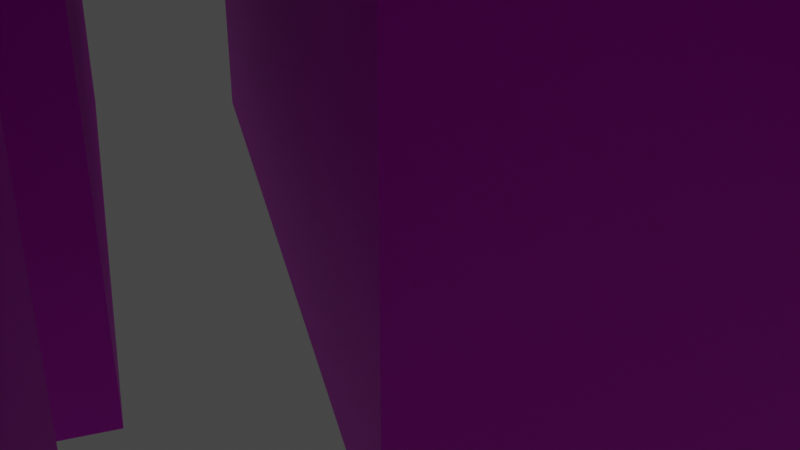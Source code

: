 # Source: ciudad.blend  (saved by Blender 2.82.7; exported with 4.5.12 LTS)
import bpy
from mathutils import Matrix  # noqa: F401  (used for matrix-valued properties, if any)

bpy.ops.wm.read_factory_settings(use_empty=True)
scene = bpy.context.scene
scene.name = 'Scene'

# ---- collections
col_collection = bpy.data.collections.new('Collection'); scene.collection.children.link(col_collection)
col_parque_espana_osm = bpy.data.collections.new('parque_espana.osm'); scene.collection.children.link(col_parque_espana_osm)
col_edificios_secundarios = bpy.data.collections.new('Edificios secundarios'); scene.collection.children.link(col_edificios_secundarios)
col_edificios_detallados = bpy.data.collections.new('Edificios detallados'); scene.collection.children.link(col_edificios_detallados)

# ---- images (referenced by path relative to the original .blend; pixels are not part of the script)
import os
ASSET_DIR = os.environ.get("B2B_ASSET_DIR", "")  # directory of the original .blend (textures are referenced by path, not embedded)
HERE = os.path.dirname(os.path.abspath(__file__))  # packed textures are extracted next to this script under _unpacked/

def load_image(name, relpath, width, height, colorspace="sRGB"):
    """Load a texture the original file referenced (path relative to the .blend, or extracted next to this script)."""
    p = next((c for c in (os.path.join(HERE, relpath), os.path.join(ASSET_DIR, relpath)) if relpath and os.path.exists(c)), "")
    if p:
        img = bpy.data.images.load(p, check_existing=True)
        img.name = name
    else:  # same state as the original file: an image datablock whose file is absent (Cycles renders it pink)
        img = bpy.data.images.new(name, width, height)
        img.source = "FILE"
        img.filepath = "//" + (relpath or name)
    img.colorspace_settings.name = colorspace
    return img
img_001_jpg = load_image('001.jpg', 'Secundarios/001.jpg', 1024, 1024, 'sRGB')
img_azotea_jpg = load_image('Azotea.jpg', 'Secundarios/Azotea.jpg', 1024, 1024, 'sRGB')
img_002_jpg = load_image('002.jpg', 'Secundarios/002.jpg', 1024, 1024, 'sRGB')
img_007_jpg = load_image('007.jpg', 'Secundarios/007.jpg', 1024, 1024, 'sRGB')
img_004_jpg = load_image('004.jpg', 'Secundarios/004.jpg', 1024, 1024, 'sRGB')
img_005_jpg = load_image('005.jpg', 'Secundarios/005.jpg', 1024, 1024, 'sRGB')
img_006_jpg = load_image('006.jpg', 'Secundarios/006.jpg', 1024, 1024, 'sRGB')
img_008_jpg = load_image('008.jpg', 'Secundarios/008.jpg', 1024, 1024, 'sRGB')
img_009_jpg = load_image('009.jpg', 'Secundarios/009.jpg', 1024, 1024, 'sRGB')
img_0011_jpg = load_image('0011.jpg', 'Secundarios/0011.jpg', 1024, 1024, 'sRGB')
img_0010_jpg = load_image('0010.jpg', 'Secundarios/0010.jpg', 1024, 1024, 'sRGB')
img_0012_jpg = load_image('0012.jpg', 'Secundarios/0012.jpg', 1024, 1024, 'sRGB')
img_0013_jpg = load_image('0013.jpg', 'Secundarios/0013.jpg', 1024, 1024, 'sRGB')
img_0014_jpg = load_image('0014.jpg', 'Secundarios/0014.jpg', 1024, 1024, 'sRGB')
img_0015_jpg = load_image('0015.jpg', 'Secundarios/0015.jpg', 1024, 1024, 'sRGB')
img_0016_jpg = load_image('0016.jpg', 'Secundarios/0016.jpg', 1024, 1024, 'sRGB')
img_0017_jpg = load_image('0017.jpg', 'Secundarios/0017.jpg', 1024, 1024, 'sRGB')
img_01_jpg = load_image('01.jpg', 'Secundarios/01.jpg', 1024, 1024, 'sRGB')
img_azotea_albeado_jpg = load_image('azotea_albeado.jpg', 'Detallados/azotea_albeado.jpg', 1024, 1024, 'sRGB')
img_06_jpg = load_image('06.jpg', 'Detallados/06.jpg', 1024, 1024, 'sRGB')
img_08_jpg = load_image('08.jpg', 'Detallados/08.jpg', 1024, 1024, 'sRGB')
img_05_jpg = load_image('05.jpg', 'Detallados/05.jpg', 1024, 1024, 'sRGB')
img_03_jpg = load_image('03.jpg', 'Detallados/03.jpg', 1024, 1024, 'sRGB')
img_010_jpg = load_image('010.jpg', 'Detallados/010.jpg', 1024, 1024, 'sRGB')
img_09_jpg = load_image('09.jpg', 'Detallados/09.jpg', 1024, 1024, 'sRGB')
img_02_jpg = load_image('02.jpg', 'Detallados/02.jpg', 1024, 1024, 'sRGB')
img_04_jpg = load_image('04.jpg', 'Detallados/04.jpg', 1024, 1024, 'sRGB')
img_07_jpg = load_image('07.jpg', 'Detallados/07.jpg', 1024, 1024, 'sRGB')

# ---- materials (node trees are filled in below, after node groups)
mat_material_006 = bpy.data.materials.new('Material.006')
mat_material_006.alpha_threshold = 0.0
mat_material_006.line_color = (0.0, 0.0, 0.0, 1.0)
mat_material001 = bpy.data.materials.new('Material001')
mat_material_013 = bpy.data.materials.new('Material.013')
mat_material002 = bpy.data.materials.new('Material002')
mat_material003 = bpy.data.materials.new('Material003')
mat_material = bpy.data.materials.new('Material')
mat_material_003 = bpy.data.materials.new('Material.003')
mat_material_015 = bpy.data.materials.new('Material.015')
mat_material_016 = bpy.data.materials.new('Material.016')
mat_material008 = bpy.data.materials.new('Material008')
mat_material009_extrusion = bpy.data.materials.new('Material009_extrusion')
mat_material009 = bpy.data.materials.new('Material009')
mat_material_007 = bpy.data.materials.new('Material.007')
mat_material_004 = bpy.data.materials.new('Material.004')
mat_0012 = bpy.data.materials.new('0012')
mat_material_001 = bpy.data.materials.new('Material.001')
mat_material_005 = bpy.data.materials.new('Material.005')
mat_material_008 = bpy.data.materials.new('Material.008')
mat_material_009 = bpy.data.materials.new('Material.009')
mat_material_010 = bpy.data.materials.new('Material.010')
mat_material01 = bpy.data.materials.new('Material01')
mat_material009_ext = bpy.data.materials.new('Material009_ext')
mat_06 = bpy.data.materials.new('06')
mat_material_002 = bpy.data.materials.new('Material.002')
mat_material_011 = bpy.data.materials.new('Material.011')
mat_material_012 = bpy.data.materials.new('Material.012')
mat_material_014 = bpy.data.materials.new('Material.014')
mat_material_017 = bpy.data.materials.new('Material.017')
mat_material_018 = bpy.data.materials.new('Material.018')
mat_material_019 = bpy.data.materials.new('Material.019')
mat_material_020 = bpy.data.materials.new('Material.020')

# ---- material node trees
mat_material_006.use_nodes = True; mat_material_006.node_tree.nodes.clear()
_N = mat_material_006.node_tree.nodes; _L = mat_material_006.node_tree.links
n0 = _N.new('ShaderNodeOutputMaterial'); n0.name = 'Material Output'; n0.location = (300, 300)
n1 = _N.new('ShaderNodeBsdfPrincipled'); n1.name = 'Principled BSDF'; n1.location = (10, 300)
n1.distribution = 'GGX'
n1.subsurface_method = 'BURLEY'
n1.inputs[2].default_value = 0.4
n1.inputs[3].default_value = 1.45
n1.inputs[27].default_value = (0.0, 0.0, 0.0, 1.0)
n1.inputs[28].default_value = 1.0
n2 = _N.new('ShaderNodeTexImage'); n2.name = 'Image Texture'; n2.location = (-374, 150)
n2.image = img_001_jpg
_L.new(n1.outputs[0], n0.inputs[0])
_L.new(n2.outputs[0], n1.inputs[0])
n0.is_active_output = True
mat_material001.use_nodes = True; mat_material001.node_tree.nodes.clear()
_N = mat_material001.node_tree.nodes; _L = mat_material001.node_tree.links
n0 = _N.new('ShaderNodeOutputMaterial'); n0.name = 'Material Output'; n0.location = (300, 300)
n1 = _N.new('ShaderNodeBsdfPrincipled'); n1.name = 'Principled BSDF'; n1.location = (10, 300)
n1.distribution = 'GGX'
n1.subsurface_method = 'BURLEY'
n1.inputs[3].default_value = 1.45
n1.inputs[27].default_value = (0.0, 0.0, 0.0, 1.0)
n1.inputs[28].default_value = 1.0
n2 = _N.new('ShaderNodeTexImage'); n2.name = 'Image Texture'; n2.location = (-420, 78)
n2.image = img_001_jpg
_L.new(n1.outputs[0], n0.inputs[0])
_L.new(n2.outputs[0], n1.inputs[0])
n0.is_active_output = True
mat_material_013.use_nodes = True; mat_material_013.node_tree.nodes.clear()
_N = mat_material_013.node_tree.nodes; _L = mat_material_013.node_tree.links
n0 = _N.new('ShaderNodeOutputMaterial'); n0.name = 'Material Output'; n0.location = (300, 300)
n1 = _N.new('ShaderNodeBsdfPrincipled'); n1.name = 'Principled BSDF'; n1.location = (10, 300)
n1.distribution = 'GGX'
n1.subsurface_method = 'BURLEY'
n1.inputs[3].default_value = 1.45
n1.inputs[27].default_value = (0.0, 0.0, 0.0, 1.0)
n1.inputs[28].default_value = 1.0
n2 = _N.new('ShaderNodeTexImage'); n2.name = 'Image Texture'; n2.location = (-348, 125)
n2.image = img_azotea_jpg
_L.new(n1.outputs[0], n0.inputs[0])
_L.new(n2.outputs[0], n1.inputs[0])
n0.is_active_output = True
mat_material002.use_nodes = True; mat_material002.node_tree.nodes.clear()
_N = mat_material002.node_tree.nodes; _L = mat_material002.node_tree.links
n0 = _N.new('ShaderNodeOutputMaterial'); n0.name = 'Material Output'; n0.location = (300, 300)
n1 = _N.new('ShaderNodeBsdfPrincipled'); n1.name = 'Principled BSDF'; n1.location = (10, 300)
n1.distribution = 'GGX'
n1.subsurface_method = 'BURLEY'
n1.inputs[3].default_value = 1.45
n1.inputs[27].default_value = (0.0, 0.0, 0.0, 1.0)
n1.inputs[28].default_value = 1.0
n2 = _N.new('ShaderNodeTexImage'); n2.name = 'Image Texture'; n2.location = (-342, 63)
n2.image = img_002_jpg
_L.new(n1.outputs[0], n0.inputs[0])
_L.new(n2.outputs[0], n1.inputs[0])
n0.is_active_output = True
mat_material003.use_nodes = True; mat_material003.node_tree.nodes.clear()
_N = mat_material003.node_tree.nodes; _L = mat_material003.node_tree.links
n0 = _N.new('ShaderNodeOutputMaterial'); n0.name = 'Material Output'; n0.location = (300, 300)
n1 = _N.new('ShaderNodeBsdfPrincipled'); n1.name = 'Principled BSDF'; n1.location = (10, 300)
n1.distribution = 'GGX'
n1.subsurface_method = 'BURLEY'
n1.inputs[3].default_value = 1.45
n1.inputs[27].default_value = (0.0, 0.0, 0.0, 1.0)
n1.inputs[28].default_value = 1.0
n2 = _N.new('ShaderNodeTexImage'); n2.name = 'Image Texture'; n2.location = (-415, 140)
n2.image = img_007_jpg
_L.new(n1.outputs[0], n0.inputs[0])
_L.new(n2.outputs[0], n1.inputs[0])
n0.is_active_output = True
mat_material.use_nodes = True; mat_material.node_tree.nodes.clear()
_N = mat_material.node_tree.nodes; _L = mat_material.node_tree.links
n0 = _N.new('ShaderNodeOutputMaterial'); n0.name = 'Material Output'; n0.location = (300, 300)
n1 = _N.new('ShaderNodeBsdfPrincipled'); n1.name = 'Principled BSDF'; n1.location = (10, 300)
n1.distribution = 'GGX'
n1.subsurface_method = 'BURLEY'
n1.inputs[3].default_value = 1.45
n1.inputs[27].default_value = (0.0, 0.0, 0.0, 1.0)
n1.inputs[28].default_value = 1.0
n2 = _N.new('ShaderNodeTexImage'); n2.name = 'Image Texture'; n2.location = (-353, 117)
n2.image = img_004_jpg
_L.new(n1.outputs[0], n0.inputs[0])
_L.new(n2.outputs[0], n1.inputs[0])
n0.is_active_output = True
mat_material_003.use_nodes = True; mat_material_003.node_tree.nodes.clear()
_N = mat_material_003.node_tree.nodes; _L = mat_material_003.node_tree.links
n0 = _N.new('ShaderNodeOutputMaterial'); n0.name = 'Material Output'; n0.location = (300, 300)
n1 = _N.new('ShaderNodeBsdfPrincipled'); n1.name = 'Principled BSDF'; n1.location = (10, 300)
n1.distribution = 'GGX'
n1.subsurface_method = 'BURLEY'
n1.inputs[3].default_value = 1.45
n1.inputs[27].default_value = (0.0, 0.0, 0.0, 1.0)
n1.inputs[28].default_value = 1.0
n2 = _N.new('ShaderNodeTexImage'); n2.name = 'Image Texture'; n2.location = (-315, 248)
n2.image = img_005_jpg
_L.new(n1.outputs[0], n0.inputs[0])
_L.new(n2.outputs[0], n1.inputs[0])
n0.is_active_output = True
mat_material_015.use_nodes = True; mat_material_015.node_tree.nodes.clear()
_N = mat_material_015.node_tree.nodes; _L = mat_material_015.node_tree.links
n0 = _N.new('ShaderNodeOutputMaterial'); n0.name = 'Material Output'; n0.location = (300, 300)
n1 = _N.new('ShaderNodeBsdfPrincipled'); n1.name = 'Principled BSDF'; n1.location = (10, 300)
n1.distribution = 'GGX'
n1.subsurface_method = 'BURLEY'
n1.inputs[3].default_value = 1.45
n1.inputs[27].default_value = (0.0, 0.0, 0.0, 1.0)
n1.inputs[28].default_value = 1.0
n2 = _N.new('ShaderNodeTexImage'); n2.name = 'Image Texture'; n2.location = (-431, 209)
n2.image = img_006_jpg
_L.new(n1.outputs[0], n0.inputs[0])
_L.new(n2.outputs[0], n1.inputs[0])
n0.is_active_output = True
mat_material_016.use_nodes = True; mat_material_016.node_tree.nodes.clear()
_N = mat_material_016.node_tree.nodes; _L = mat_material_016.node_tree.links
n0 = _N.new('ShaderNodeOutputMaterial'); n0.name = 'Material Output'; n0.location = (300, 300)
n1 = _N.new('ShaderNodeBsdfPrincipled'); n1.name = 'Principled BSDF'; n1.location = (10, 300)
n1.distribution = 'GGX'
n1.subsurface_method = 'BURLEY'
n1.inputs[3].default_value = 1.45
n1.inputs[27].default_value = (0.0, 0.0, 0.0, 1.0)
n1.inputs[28].default_value = 1.0
n2 = _N.new('ShaderNodeTexImage'); n2.name = 'Image Texture'; n2.location = (-302, 147)
n2.image = img_001_jpg
_L.new(n1.outputs[0], n0.inputs[0])
_L.new(n2.outputs[0], n1.inputs[0])
n0.is_active_output = True
mat_material008.use_nodes = True; mat_material008.node_tree.nodes.clear()
_N = mat_material008.node_tree.nodes; _L = mat_material008.node_tree.links
n0 = _N.new('ShaderNodeOutputMaterial'); n0.name = 'Material Output'; n0.location = (300, 300)
n1 = _N.new('ShaderNodeBsdfPrincipled'); n1.name = 'Principled BSDF'; n1.location = (10, 300)
n1.distribution = 'GGX'
n1.subsurface_method = 'BURLEY'
n1.inputs[3].default_value = 1.45
n1.inputs[27].default_value = (0.0, 0.0, 0.0, 1.0)
n1.inputs[28].default_value = 1.0
n2 = _N.new('ShaderNodeTexImage'); n2.name = 'Image Texture'; n2.location = (-328, 159)
n2.image = img_008_jpg
_L.new(n1.outputs[0], n0.inputs[0])
_L.new(n2.outputs[0], n1.inputs[0])
n0.is_active_output = True
mat_material009_extrusion.use_nodes = True; mat_material009_extrusion.node_tree.nodes.clear()
_N = mat_material009_extrusion.node_tree.nodes; _L = mat_material009_extrusion.node_tree.links
n0 = _N.new('ShaderNodeOutputMaterial'); n0.name = 'Material Output'; n0.location = (300, 300)
n1 = _N.new('ShaderNodeBsdfPrincipled'); n1.name = 'Principled BSDF'; n1.location = (10, 300)
n1.distribution = 'GGX'
n1.subsurface_method = 'BURLEY'
n1.inputs[3].default_value = 1.45
n1.inputs[27].default_value = (0.0, 0.0, 0.0, 1.0)
n1.inputs[28].default_value = 1.0
n2 = _N.new('ShaderNodeTexImage'); n2.name = 'Image Texture'; n2.location = (-352, 225)
n2.image = img_001_jpg
_L.new(n1.outputs[0], n0.inputs[0])
_L.new(n2.outputs[0], n1.inputs[0])
n0.is_active_output = True
mat_material009.use_nodes = True; mat_material009.node_tree.nodes.clear()
_N = mat_material009.node_tree.nodes; _L = mat_material009.node_tree.links
n0 = _N.new('ShaderNodeOutputMaterial'); n0.name = 'Material Output'; n0.location = (300, 300)
n1 = _N.new('ShaderNodeBsdfPrincipled'); n1.name = 'Principled BSDF'; n1.location = (10, 300)
n1.distribution = 'GGX'
n1.subsurface_method = 'BURLEY'
n1.inputs[3].default_value = 1.45
n1.inputs[27].default_value = (0.0, 0.0, 0.0, 1.0)
n1.inputs[28].default_value = 1.0
n2 = _N.new('ShaderNodeTexImage'); n2.name = 'Image Texture'; n2.location = (-420, 189)
n2.image = img_009_jpg
_L.new(n1.outputs[0], n0.inputs[0])
_L.new(n2.outputs[0], n1.inputs[0])
n0.is_active_output = True
mat_material_007.use_nodes = True; mat_material_007.node_tree.nodes.clear()
_N = mat_material_007.node_tree.nodes; _L = mat_material_007.node_tree.links
n0 = _N.new('ShaderNodeOutputMaterial'); n0.name = 'Material'; n0.location = (300, 300)
n1 = _N.new('ShaderNodeBsdfPrincipled'); n1.name = 'BSDF Principista'; n1.location = (10, 300)
n1.distribution = 'GGX'
n1.subsurface_method = 'BURLEY'
n1.inputs[3].default_value = 1.45
n1.inputs[27].default_value = (0.0, 0.0, 0.0, 1.0)
n1.inputs[28].default_value = 1.0
n2 = _N.new('ShaderNodeTexImage'); n2.name = 'Imagen'; n2.location = (-296, 221)
n2.image = img_0011_jpg
_L.new(n1.outputs[0], n0.inputs[0])
_L.new(n2.outputs[0], n1.inputs[0])
n0.is_active_output = True
mat_material_004.use_nodes = True; mat_material_004.node_tree.nodes.clear()
_N = mat_material_004.node_tree.nodes; _L = mat_material_004.node_tree.links
n0 = _N.new('ShaderNodeOutputMaterial'); n0.name = 'Material'; n0.location = (300, 300)
n1 = _N.new('ShaderNodeBsdfPrincipled'); n1.name = 'BSDF Principista'; n1.location = (10, 300)
n1.distribution = 'GGX'
n1.subsurface_method = 'BURLEY'
n1.inputs[3].default_value = 1.45
n1.inputs[27].default_value = (0.0, 0.0, 0.0, 1.0)
n1.inputs[28].default_value = 1.0
n2 = _N.new('ShaderNodeTexImage'); n2.name = 'Imagen'; n2.location = (-326, 282)
n2.image = img_0010_jpg
_L.new(n1.outputs[0], n0.inputs[0])
_L.new(n2.outputs[0], n1.inputs[0])
n0.is_active_output = True
mat_0012.use_nodes = True; mat_0012.node_tree.nodes.clear()
_N = mat_0012.node_tree.nodes; _L = mat_0012.node_tree.links
n0 = _N.new('ShaderNodeOutputMaterial'); n0.name = 'Material'; n0.location = (300, 300)
n1 = _N.new('ShaderNodeBsdfPrincipled'); n1.name = 'BSDF Principista'; n1.location = (10, 300)
n1.distribution = 'GGX'
n1.subsurface_method = 'BURLEY'
n1.inputs[3].default_value = 1.45
n1.inputs[27].default_value = (0.0, 0.0, 0.0, 1.0)
n1.inputs[28].default_value = 1.0
n2 = _N.new('ShaderNodeTexImage'); n2.name = 'Imagen'; n2.location = (-331, 241)
n2.image = img_0012_jpg
_L.new(n1.outputs[0], n0.inputs[0])
_L.new(n2.outputs[0], n1.inputs[0])
n0.is_active_output = True
mat_material_001.use_nodes = True; mat_material_001.node_tree.nodes.clear()
_N = mat_material_001.node_tree.nodes; _L = mat_material_001.node_tree.links
n0 = _N.new('ShaderNodeOutputMaterial'); n0.name = 'Material'; n0.location = (300, 300)
n1 = _N.new('ShaderNodeBsdfPrincipled'); n1.name = 'BSDF Principista'; n1.location = (10, 300)
n1.distribution = 'GGX'
n1.subsurface_method = 'BURLEY'
n1.inputs[3].default_value = 1.45
n1.inputs[27].default_value = (0.0, 0.0, 0.0, 1.0)
n1.inputs[28].default_value = 1.0
n2 = _N.new('ShaderNodeTexImage'); n2.name = 'Imagen'; n2.location = (-334, 236)
n2.image = img_0013_jpg
_L.new(n1.outputs[0], n0.inputs[0])
_L.new(n2.outputs[0], n1.inputs[0])
n0.is_active_output = True
mat_material_005.use_nodes = True; mat_material_005.node_tree.nodes.clear()
_N = mat_material_005.node_tree.nodes; _L = mat_material_005.node_tree.links
n0 = _N.new('ShaderNodeOutputMaterial'); n0.name = 'Material'; n0.location = (300, 300)
n1 = _N.new('ShaderNodeBsdfPrincipled'); n1.name = 'BSDF Principista'; n1.location = (10, 300)
n1.distribution = 'GGX'
n1.subsurface_method = 'BURLEY'
n1.inputs[3].default_value = 1.45
n1.inputs[27].default_value = (0.0, 0.0, 0.0, 1.0)
n1.inputs[28].default_value = 1.0
n2 = _N.new('ShaderNodeTexImage'); n2.name = 'Imagen'; n2.location = (-289, 211)
n2.image = img_0014_jpg
_L.new(n1.outputs[0], n0.inputs[0])
_L.new(n2.outputs[0], n1.inputs[0])
n0.is_active_output = True
mat_material_008.use_nodes = True; mat_material_008.node_tree.nodes.clear()
_N = mat_material_008.node_tree.nodes; _L = mat_material_008.node_tree.links
n0 = _N.new('ShaderNodeOutputMaterial'); n0.name = 'Material'; n0.location = (300, 300)
n1 = _N.new('ShaderNodeBsdfPrincipled'); n1.name = 'BSDF Principista'; n1.location = (10, 300)
n1.distribution = 'GGX'
n1.subsurface_method = 'BURLEY'
n1.inputs[3].default_value = 1.45
n1.inputs[27].default_value = (0.0, 0.0, 0.0, 1.0)
n1.inputs[28].default_value = 1.0
n2 = _N.new('ShaderNodeTexImage'); n2.name = 'Imagen'; n2.location = (-258, 239)
n2.image = img_0015_jpg
_L.new(n1.outputs[0], n0.inputs[0])
_L.new(n2.outputs[0], n1.inputs[0])
n0.is_active_output = True
mat_material_009.use_nodes = True; mat_material_009.node_tree.nodes.clear()
_N = mat_material_009.node_tree.nodes; _L = mat_material_009.node_tree.links
n0 = _N.new('ShaderNodeOutputMaterial'); n0.name = 'Material'; n0.location = (300, 300)
n1 = _N.new('ShaderNodeBsdfPrincipled'); n1.name = 'BSDF Principista'; n1.location = (10, 300)
n1.distribution = 'GGX'
n1.subsurface_method = 'BURLEY'
n1.inputs[3].default_value = 1.45
n1.inputs[27].default_value = (0.0, 0.0, 0.0, 1.0)
n1.inputs[28].default_value = 1.0
n2 = _N.new('ShaderNodeTexImage'); n2.name = 'Imagen'; n2.location = (-289, 249)
n2.image = img_0016_jpg
_L.new(n1.outputs[0], n0.inputs[0])
_L.new(n2.outputs[0], n1.inputs[0])
n0.is_active_output = True
mat_material_010.use_nodes = True; mat_material_010.node_tree.nodes.clear()
_N = mat_material_010.node_tree.nodes; _L = mat_material_010.node_tree.links
n0 = _N.new('ShaderNodeOutputMaterial'); n0.name = 'Material'; n0.location = (300, 300)
n1 = _N.new('ShaderNodeBsdfPrincipled'); n1.name = 'BSDF Principista'; n1.location = (10, 300)
n1.distribution = 'GGX'
n1.subsurface_method = 'BURLEY'
n1.inputs[3].default_value = 1.45
n1.inputs[27].default_value = (0.0, 0.0, 0.0, 1.0)
n1.inputs[28].default_value = 1.0
n2 = _N.new('ShaderNodeTexImage'); n2.name = 'Imagen'; n2.location = (-329, 207)
n2.image = img_0017_jpg
_L.new(n1.outputs[0], n0.inputs[0])
_L.new(n2.outputs[0], n1.inputs[0])
n0.is_active_output = True
mat_material01.use_nodes = True; mat_material01.node_tree.nodes.clear()
_N = mat_material01.node_tree.nodes; _L = mat_material01.node_tree.links
n0 = _N.new('ShaderNodeOutputMaterial'); n0.name = 'Material Output'; n0.location = (300, 300)
n1 = _N.new('ShaderNodeBsdfPrincipled'); n1.name = 'Principled BSDF'; n1.location = (10, 300)
n1.distribution = 'GGX'
n1.subsurface_method = 'BURLEY'
n1.inputs[3].default_value = 1.45
n1.inputs[27].default_value = (0.0, 0.0, 0.0, 1.0)
n1.inputs[28].default_value = 1.0
n2 = _N.new('ShaderNodeTexImage'); n2.name = 'Image Texture'; n2.location = (-629, 113)
n2.image = img_01_jpg
_L.new(n1.outputs[0], n0.inputs[0])
_L.new(n2.outputs[0], n1.inputs[0])
n0.is_active_output = True
mat_material009_ext.use_nodes = True; mat_material009_ext.node_tree.nodes.clear()
_N = mat_material009_ext.node_tree.nodes; _L = mat_material009_ext.node_tree.links
n0 = _N.new('ShaderNodeOutputMaterial'); n0.name = 'Material Output'; n0.location = (300, 300)
n1 = _N.new('ShaderNodeBsdfPrincipled'); n1.name = 'Principled BSDF'; n1.location = (10, 300)
n1.distribution = 'GGX'
n1.subsurface_method = 'BURLEY'
n1.inputs[3].default_value = 1.45
n1.inputs[27].default_value = (0.0, 0.0, 0.0, 1.0)
n1.inputs[28].default_value = 1.0
n2 = _N.new('ShaderNodeTexImage'); n2.name = 'Image Texture'; n2.location = (-355, 256)
n2.image = img_azotea_albeado_jpg
_L.new(n1.outputs[0], n0.inputs[0])
_L.new(n2.outputs[0], n1.inputs[0])
n0.is_active_output = True
mat_06.use_nodes = True; mat_06.node_tree.nodes.clear()
_N = mat_06.node_tree.nodes; _L = mat_06.node_tree.links
n0 = _N.new('ShaderNodeOutputMaterial'); n0.name = 'Material'; n0.location = (300, 300)
n1 = _N.new('ShaderNodeBsdfPrincipled'); n1.name = 'BSDF Principista'; n1.location = (10, 300)
n1.distribution = 'GGX'
n1.subsurface_method = 'BURLEY'
n1.inputs[3].default_value = 1.45
n1.inputs[27].default_value = (0.0, 0.0, 0.0, 1.0)
n1.inputs[28].default_value = 1.0
n2 = _N.new('ShaderNodeTexImage'); n2.name = 'Imagen'; n2.location = (-270, 209)
n2.image = img_06_jpg
_L.new(n1.outputs[0], n0.inputs[0])
_L.new(n2.outputs[0], n1.inputs[0])
n0.is_active_output = True
mat_material_002.use_nodes = True; mat_material_002.node_tree.nodes.clear()
_N = mat_material_002.node_tree.nodes; _L = mat_material_002.node_tree.links
n0 = _N.new('ShaderNodeOutputMaterial'); n0.name = 'Material'; n0.location = (300, 300)
n1 = _N.new('ShaderNodeBsdfPrincipled'); n1.name = 'BSDF Principista'; n1.location = (10, 300)
n1.distribution = 'GGX'
n1.subsurface_method = 'BURLEY'
n1.inputs[3].default_value = 1.45
n1.inputs[27].default_value = (0.0, 0.0, 0.0, 1.0)
n1.inputs[28].default_value = 1.0
n2 = _N.new('ShaderNodeTexImage'); n2.name = 'Imagen'; n2.location = (-344, 218)
n2.image = img_08_jpg
_L.new(n1.outputs[0], n0.inputs[0])
_L.new(n2.outputs[0], n1.inputs[0])
n0.is_active_output = True
mat_material_011.use_nodes = True; mat_material_011.node_tree.nodes.clear()
_N = mat_material_011.node_tree.nodes; _L = mat_material_011.node_tree.links
n0 = _N.new('ShaderNodeOutputMaterial'); n0.name = 'Material'; n0.location = (300, 300)
n1 = _N.new('ShaderNodeBsdfPrincipled'); n1.name = 'BSDF Principista'; n1.location = (10, 300)
n1.distribution = 'GGX'
n1.subsurface_method = 'BURLEY'
n1.inputs[3].default_value = 1.45
n1.inputs[27].default_value = (0.0, 0.0, 0.0, 1.0)
n1.inputs[28].default_value = 1.0
n2 = _N.new('ShaderNodeTexImage'); n2.name = 'Imagen'; n2.location = (-351, 230)
n2.image = img_05_jpg
_L.new(n1.outputs[0], n0.inputs[0])
_L.new(n2.outputs[0], n1.inputs[0])
n0.is_active_output = True
mat_material_012.use_nodes = True; mat_material_012.node_tree.nodes.clear()
_N = mat_material_012.node_tree.nodes; _L = mat_material_012.node_tree.links
n0 = _N.new('ShaderNodeOutputMaterial'); n0.name = 'Material'; n0.location = (300, 300)
n1 = _N.new('ShaderNodeBsdfPrincipled'); n1.name = 'BSDF Principista'; n1.location = (10, 300)
n1.distribution = 'GGX'
n1.subsurface_method = 'BURLEY'
n1.inputs[3].default_value = 1.45
n1.inputs[27].default_value = (0.0, 0.0, 0.0, 1.0)
n1.inputs[28].default_value = 1.0
n2 = _N.new('ShaderNodeTexImage'); n2.name = 'Imagen'; n2.location = (-314, 240)
n2.image = img_03_jpg
_L.new(n1.outputs[0], n0.inputs[0])
_L.new(n2.outputs[0], n1.inputs[0])
n0.is_active_output = True
mat_material_014.use_nodes = True; mat_material_014.node_tree.nodes.clear()
_N = mat_material_014.node_tree.nodes; _L = mat_material_014.node_tree.links
n0 = _N.new('ShaderNodeOutputMaterial'); n0.name = 'Material'; n0.location = (300, 300)
n1 = _N.new('ShaderNodeBsdfPrincipled'); n1.name = 'BSDF Principista'; n1.location = (10, 300)
n1.distribution = 'GGX'
n1.subsurface_method = 'BURLEY'
n1.inputs[3].default_value = 1.45
n1.inputs[27].default_value = (0.0, 0.0, 0.0, 1.0)
n1.inputs[28].default_value = 1.0
n2 = _N.new('ShaderNodeTexImage'); n2.name = 'Imagen'; n2.location = (-281, 256)
n2.image = img_010_jpg
_L.new(n1.outputs[0], n0.inputs[0])
_L.new(n2.outputs[0], n1.inputs[0])
n0.is_active_output = True
mat_material_017.use_nodes = True; mat_material_017.node_tree.nodes.clear()
_N = mat_material_017.node_tree.nodes; _L = mat_material_017.node_tree.links
n0 = _N.new('ShaderNodeOutputMaterial'); n0.name = 'Material'; n0.location = (300, 300)
n1 = _N.new('ShaderNodeBsdfPrincipled'); n1.name = 'BSDF Principista'; n1.location = (10, 300)
n1.distribution = 'GGX'
n1.subsurface_method = 'BURLEY'
n1.inputs[3].default_value = 1.45
n1.inputs[27].default_value = (0.0, 0.0, 0.0, 1.0)
n1.inputs[28].default_value = 1.0
n2 = _N.new('ShaderNodeTexImage'); n2.name = 'Imagen'; n2.location = (-327, 213)
n2.image = img_09_jpg
_L.new(n1.outputs[0], n0.inputs[0])
_L.new(n2.outputs[0], n1.inputs[0])
n0.is_active_output = True
mat_material_018.use_nodes = True; mat_material_018.node_tree.nodes.clear()
_N = mat_material_018.node_tree.nodes; _L = mat_material_018.node_tree.links
n0 = _N.new('ShaderNodeOutputMaterial'); n0.name = 'Material'; n0.location = (300, 300)
n1 = _N.new('ShaderNodeBsdfPrincipled'); n1.name = 'BSDF Principista'; n1.location = (10, 300)
n1.distribution = 'GGX'
n1.subsurface_method = 'BURLEY'
n1.inputs[3].default_value = 1.45
n1.inputs[27].default_value = (0.0, 0.0, 0.0, 1.0)
n1.inputs[28].default_value = 1.0
n2 = _N.new('ShaderNodeTexImage'); n2.name = 'Imagen'; n2.location = (-329, 227)
n2.image = img_02_jpg
_L.new(n1.outputs[0], n0.inputs[0])
_L.new(n2.outputs[0], n1.inputs[0])
n0.is_active_output = True
mat_material_019.use_nodes = True; mat_material_019.node_tree.nodes.clear()
_N = mat_material_019.node_tree.nodes; _L = mat_material_019.node_tree.links
n0 = _N.new('ShaderNodeOutputMaterial'); n0.name = 'Material'; n0.location = (300, 300)
n1 = _N.new('ShaderNodeBsdfPrincipled'); n1.name = 'BSDF Principista'; n1.location = (10, 300)
n1.distribution = 'GGX'
n1.subsurface_method = 'BURLEY'
n1.inputs[3].default_value = 1.45
n1.inputs[27].default_value = (0.0, 0.0, 0.0, 1.0)
n1.inputs[28].default_value = 1.0
n2 = _N.new('ShaderNodeTexImage'); n2.name = 'Imagen'; n2.location = (-333, 221)
n2.image = img_04_jpg
_L.new(n1.outputs[0], n0.inputs[0])
_L.new(n2.outputs[0], n1.inputs[0])
n0.is_active_output = True
mat_material_020.use_nodes = True; mat_material_020.node_tree.nodes.clear()
_N = mat_material_020.node_tree.nodes; _L = mat_material_020.node_tree.links
n0 = _N.new('ShaderNodeOutputMaterial'); n0.name = 'Material'; n0.location = (300, 300)
n1 = _N.new('ShaderNodeBsdfPrincipled'); n1.name = 'BSDF Principista'; n1.location = (10, 300)
n1.distribution = 'GGX'
n1.subsurface_method = 'BURLEY'
n1.inputs[3].default_value = 1.45
n1.inputs[27].default_value = (0.0, 0.0, 0.0, 1.0)
n1.inputs[28].default_value = 1.0
n2 = _N.new('ShaderNodeTexImage'); n2.name = 'Imagen'; n2.location = (-346, 212)
n2.image = img_07_jpg
_L.new(n1.outputs[0], n0.inputs[0])
_L.new(n2.outputs[0], n1.inputs[0])
n0.is_active_output = True

# ---- world
world_world = bpy.data.worlds.new('World'); scene.world = world_world
world_world.use_nodes = True; world_world.node_tree.nodes.clear()
_N = world_world.node_tree.nodes; _L = world_world.node_tree.links
n0 = _N.new('ShaderNodeOutputWorld'); n0.name = 'World Output'; n0.location = (300, 300)
n1 = _N.new('ShaderNodeBackground'); n1.name = 'Background'; n1.location = (10, 300)
n1.inputs[0].default_value = (0.05088, 0.05088, 0.05088, 1.0)
_L.new(n1.outputs[0], n0.inputs[0])
n0.is_active_output = True
world_world.color = (0.05088, 0.05088, 0.05088)
world_world.use_sun_shadow = False
world_world.sun_shadow_jitter_overblur = 0.0

# ---- cameras
cam_camera = bpy.data.cameras.new('Camera')
cam_camera.clip_end = 100.0
cam_camera.ortho_scale = 7.314

# ---- lights
light_light = bpy.data.lights.new('Light', 'POINT')
light_light.transmission_factor = 0.0
light_light.energy = 1000.0
light_light.shadow_soft_size = 0.1
light_light.shadow_maximum_resolution = 0.006
light_light.use_absolute_resolution = True

# ---- meshes
me_cube = bpy.data.meshes.new('Cube')
me_cube.from_pydata([(1.0, 1.0, 1.0), (1.0, 1.0, -1.0), (1.0, -1.0, 1.0), (1.0, -1.0, -1.0), (-1.0, 1.0, 1.0), (-1.0, 1.0, -1.0), (-1.0, -1.0, 1.0), (-1.0, -1.0, -1.0)], [], [(0, 4, 6, 2), (3, 2, 6, 7), (7, 6, 4, 5), (5, 1, 3, 7), (1, 0, 2, 3), (5, 4, 0, 1)])
_uv = me_cube.uv_layers.new(name='UVMap')
_uv.uv.foreach_set('vector', [0.625, 0.5, 0.875, 0.5, 0.875, 0.75, 0.625, 0.75, 0.375, 0.75, 0.625, 0.75, 0.625, 1.0, 0.375, 1.0, 0.375, 0.0, 0.625, 0.0, 0.625, 0.25, 0.375, 0.25, 0.125, 0.5, 0.375, 0.5, 0.375, 0.75, 0.125, 0.75, 0.375, 0.5, 0.625, 0.5, 0.625, 0.75, 0.375, 0.75, 0.375, 0.25, 0.625, 0.25, 0.625, 0.5, 0.375, 0.5])
me_cube.materials.append(mat_material_006)
me_cube.use_remesh_preserve_volume = False
me_cube.use_remesh_preserve_attributes = False
me_cube.use_mirror_vertex_groups = False
me_cube.update()
me_parque_espana_osm_buildings_002 = bpy.data.meshes.new('parque_espana.osm_buildings.002')
me_parque_espana_osm_buildings_002.from_pydata([(131.0, 6.635, 0.0), (131.0, 6.635, 52.92), (114.8, -0.4777, 1.738), (116.2, -1.472, 0.0), (115.2, -2.897, 1.738), (120.0, -6.186, 1.738), (122.4, -5.755, 0.0), (122.5, 10.5, 1.738), (124.9, 10.93, 0.0), (124.9, 10.93, 52.92), (122.5, 10.5, 52.92), (114.8, -0.4777, 52.92), (115.2, -2.897, 52.92), (120.0, -6.186, 52.92), (122.4, -5.755, 52.92)], [], [(4, 5, 13, 12), (0, 8, 9, 1), (3, 8, 0, 6), (6, 0, 1, 14), (2, 3, 4), (8, 3, 2, 7), (3, 6, 5, 4), (13, 5, 6, 14), (4, 12, 11, 2), (9, 8, 7, 10), (7, 2, 11, 10)])
_uv = me_parque_espana_osm_buildings_002.uv_layers.new(name='UVMap')
_uv.uv.foreach_set('vector', [1.044, 5.7, -0.09277, 5.7, -0.09277, -4.651, 1.044, -4.651, 1.388, 6.052, -0.09375, 6.052, -0.09375, -4.651, 1.388, -4.651, 0.5312, 0.5908, 0.5596, 0.5957, 0.5664, 0.5889, 0.5381, 0.585, 1.2, 6.052, -0.4365, 6.052, -0.4365, -4.651, 1.2, -4.651, -0.249, 5.7, -0.249, 6.052, -0.4365, 5.7, 0.5596, 0.5957, 0.5312, 0.5908, 0.5303, 0.5928, 0.5547, 0.5967, 0.5312, 0.5908, 0.5381, 0.585, 0.5332, 0.5859, 0.5283, 0.5908, -0.09277, -4.651, -0.09277, 5.7, -0.4365, 6.052, -0.4365, -4.651, 1.044, 5.7, 1.044, -4.651, 1.388, -4.651, 1.388, 5.7, -0.09375, -4.651, -0.09375, 6.052, -0.4365, 5.7, -0.4365, -4.651, 1.2, 5.7, -0.249, 5.7, -0.249, -4.651, 1.2, -4.651])
me_parque_espana_osm_buildings_002.materials.append(mat_material001)
me_parque_espana_osm_buildings_002.use_remesh_fix_poles = True
me_parque_espana_osm_buildings_002.use_remesh_preserve_attributes = False
me_parque_espana_osm_buildings_002.use_mirror_vertex_groups = False
me_parque_espana_osm_buildings_002.update()
me_parque_espana_osm_buildings_004 = bpy.data.meshes.new('parque_espana.osm_buildings.004')
me_parque_espana_osm_buildings_004.from_pydata([(136.6, -17.14, 29.48), (145.6, -4.063, 29.48), (131.5, 5.6, 29.48), (117.8, -14.37, 29.48), (120.1, -16.01, 29.48), (124.9, -9.117, 29.48), (137.4, -52.16, 40.73), (131.9, -61.89, 40.73), (114.3, -51.93, 40.73), (119.8, -42.21, 40.73), (106.2, -52.0, 49.57), (129.7, -64.63, 49.57), (124.7, -73.97, 49.57), (101.1, -61.34, 49.57), (70.65, -43.34, 42.42), (74.95, -35.01, 42.42), (88.52, -42.02, 42.42), (84.21, -50.35, 42.42), (53.02, -34.39, 45.37), (60.44, -19.51, 45.37), (69.15, -23.87, 45.37), (64.33, -33.53, 45.37), (62.09, -33.27, 45.37), (59.84, -37.78, 45.37), (68.57, -10.61, 63.23), (64.78, -18.14, 63.23), (70.67, -21.12, 63.23), (72.67, -20.54, 63.23), (74.32, -17.29, 63.23), (76.76, -18.51, 63.23), (78.27, -15.5, 63.23), (67.9, -9.328, 25.88), (70.72, -3.696, 25.88), (77.61, -7.135, 25.88), (76.22, -9.907, 25.88), (80.93, -12.27, 25.88), (79.49, -15.13, 25.88), (63.33, -39.22, 19.67), (71.0, -23.24, 19.67), (77.37, -26.3, 19.67), (69.7, -42.28, 19.67), (79.72, 13.22, 38.88), (91.6, 35.58, 38.88), (98.02, 32.17, 38.88), (86.12, 9.807, 38.88), (86.89, 9.707, 28.99), (98.08, 30.16, 28.99), (107.2, 25.17, 28.99), (96.0, 4.72, 28.99), (113.4, 20.68, 62.39), (105.8, 6.891, 62.39), (100.0, 10.06, 62.39), (107.6, 23.86, 62.39), (108.5, 11.0, 35.23), (113.4, 19.33, 35.23), (122.0, 14.28, 35.23), (118.2, 7.704, 35.23), (113.8, 10.23, 35.23), (112.8, 8.494, 35.23), (140.5, -40.74, 48.07), (137.7, -39.02, 48.07), (135.6, -42.28, 48.07), (138.4, -44.02, 48.07), (135.1, -49.4, 48.07), (121.8, -41.15, 48.07), (128.4, -30.48, 48.07), (130.2, -31.58, 48.07), (132.8, -27.15, 48.07), (137.6, -19.34, 48.07), (145.5, -24.09, 48.07), (139.7, -33.54, 48.07), (143.5, -35.89, 48.07), (139.9, -16.17, 21.96), (141.4, -13.65, 21.96), (148.9, -18.21, 21.96), (147.4, -20.74, 21.96), (151.3, -11.33, 42.14), (150.0, -13.51, 42.14), (143.2, -9.45, 42.14), (144.5, -7.257, 42.14), (150.8, -14.4, 15.76), (149.3, -17.0, 15.76), (141.6, -12.68, 15.76), (143.0, -10.1, 15.76), (152.6, -14.92, 37.71), (156.2, -17.19, 37.71), (152.2, -23.67, 37.71), (148.5, -21.39, 37.71), (131.0, 6.635, 52.92), (114.8, -0.488, 52.92), (115.2, -2.891, 52.92), (119.9, -6.184, 52.92), (122.4, -5.751, 52.92), (124.9, 10.93, 52.92), (122.5, 10.5, 52.92)], [], [(2, 3, 4, 5, 0, 1), (7, 6, 9, 8), (11, 10, 13, 12), (15, 14, 17, 16), (19, 18, 23, 22, 21, 20), (25, 26, 27, 28, 29, 30, 24), (32, 31, 36, 35, 34, 33), (38, 37, 40, 39), (42, 41, 44, 43), (46, 45, 48, 47), (50, 49, 52, 51), (54, 53, 58, 57, 56, 55), (63, 62, 61, 60, 59, 71, 70, 69, 68, 67, 66, 65, 64), (73, 72, 75, 74), (79, 78, 77, 76), (83, 82, 81, 80), (84, 87, 86, 85), (90, 91, 92, 88, 93, 94, 89)])
_uv = me_parque_espana_osm_buildings_004.uv_layers.new(name='UVMap')
_uv.uv.foreach_set('vector', [0.18, -1.81, 0.3017, -0.3056, 0.1675, -0.2867, 0.1242, -0.8056, -0.5367, -0.71, -0.6158, -1.696, -1.335, 1.891, -1.347, 1.192, -0.4017, 1.164, -0.39, 1.862, -1.306, 2.106, -0.055, 2.108, -0.05583, 2.77, -1.306, 2.768, 1.609, 2.098, 1.602, 2.683, 0.8867, 2.667, 0.8942, 2.081, 2.552, 1.674, 2.527, 2.712, 2.171, 2.698, 2.179, 2.382, 2.081, 2.331, 2.097, 1.656, 2.403, 1.47, 2.095, 1.46, 2.025, 1.369, 2.029, 1.141, 1.902, 1.137, 1.906, 0.9256, 2.414, 0.9444, 2.48, 0.5, 2.471, 0.8933, 1.864, 0.8689, 1.868, 0.6689, 2.114, 0.6789, 2.119, 0.4856, 2.033, 1.567, 1.996, 2.673, 1.664, 2.653, 1.703, 1.548, 2.491, -2.278, 2.484, -0.6967, 2.144, -0.6989, 2.15, -2.281, 2.102, -2.172, 2.111, -0.7167, 1.623, -0.7111, 1.616, -2.168, 1.268, -1.12, 1.262, -2.104, 1.569, -2.107, 1.577, -1.123, 1.23, -2.03, 1.246, -1.429, 1.013, -1.417, 1.01, -1.543, 0.775, -1.532, 0.7625, -2.008, -1.192, 1.108, -1.21, 0.7133, -1.056, 0.6989, -1.067, 0.4611, -1.22, 0.4722, -1.237, 0.1167, -1.028, 0.09889, -1.06, -0.5933, -0.6258, -0.6189, -0.6033, -0.04889, -0.5933, 0.2733, -0.495, 0.2656, -0.4592, 1.048, -0.6567, -1.044, -0.6508, -0.8611, -1.063, -0.8333, -1.069, -1.018, -0.6417, -1.488, -0.6367, -1.329, -1.009, -1.307, -1.013, -1.466, -0.6458, -1.289, -0.6433, -1.104, -1.059, -1.097, -1.061, -1.281, -1.149, -1.308, -1.124, -0.8311, -1.323, -0.8122, -1.347, -1.29, 0.6613, -0.8613, 0.3935, -0.8211, 0.303, -0.917, 0.2208, -1.854, 0.5699, -1.909, 0.6602, -1.813, 0.7324, -0.9806])
me_parque_espana_osm_buildings_004.materials.append(mat_material_013)
me_parque_espana_osm_buildings_004.use_remesh_fix_poles = True
me_parque_espana_osm_buildings_004.use_remesh_preserve_attributes = False
me_parque_espana_osm_buildings_004.use_mirror_vertex_groups = False
me_parque_espana_osm_buildings_004.update()
me_parque_espana_osm_buildings_006 = bpy.data.meshes.new('parque_espana.osm_buildings.006')
me_parque_espana_osm_buildings_006.from_pydata([(119.8, -42.21, 0.0), (137.4, -52.16, 0.0), (131.9, -61.89, 0.0), (114.3, -51.93, 0.0), (137.4, -52.16, 40.73), (131.9, -61.89, 40.73), (114.3, -51.93, 40.73), (119.8, -42.21, 40.73), (114.3, -51.93, 1.986), (130.1, -60.91, 1.986), (114.3, -51.93, 38.74), (130.1, -60.91, 38.74), (118.8, -43.94, 38.74), (118.8, -43.94, 1.986), (128.2, -61.44, 1.986), (112.4, -52.46, 1.986), (128.2, -61.44, 38.74), (112.4, -52.46, 38.74), (116.9, -44.47, 38.74), (116.9, -44.47, 1.986)], [], [(1, 0, 7, 4), (8, 9, 14, 15), (11, 10, 17, 16), (2, 1, 4, 5), (9, 8, 3, 2), (10, 11, 5, 6), (12, 10, 6, 7), (8, 13, 0, 3), (13, 12, 7, 0), (11, 9, 2, 5), (15, 14, 16, 17), (19, 15, 17, 18), (9, 11, 16, 14), (13, 8, 15, 19), (10, 12, 18, 17), (12, 13, 19, 18)])
_uv = me_parque_espana_osm_buildings_006.uv_layers.new(name='UVMap')
_uv.uv.foreach_set('vector', [1.567, 2.699, -0.5557, 2.699, -0.5557, -1.873, 1.567, -1.873, 1.567, 2.476, -0.3466, 2.476, -0.3466, 2.476, 1.567, 2.476, 1.531, 0.4297, -0.2861, 0.4287, -0.4268, 0.3174, 1.391, 0.3203, 1.567, 2.699, -0.5557, 2.699, -0.5557, -1.873, 1.567, -1.873, -0.3466, 2.476, 1.567, 2.476, 1.567, 2.699, -0.5557, 2.699, 1.567, -1.65, -0.3466, -1.65, -0.5557, -1.873, 1.567, -1.873, 1.19, -1.65, -0.5557, -1.65, -0.5557, -1.873, 1.567, -1.873, -0.5557, 2.476, 1.19, 2.476, 1.567, 2.699, -0.5557, 2.699, 1.19, 2.476, 1.19, -1.65, 1.567, -1.873, 1.567, 2.699, -0.3466, -1.65, -0.3466, 2.476, -0.5557, 2.699, -0.5557, -1.873, 1.567, 2.476, -0.3466, 2.476, -0.3466, -1.65, 1.567, -1.65, 1.19, 2.476, -0.5557, 2.476, -0.5557, -1.65, 1.19, -1.65, -0.3466, 2.476, -0.3466, -1.65, -0.3466, -1.65, -0.3466, 2.476, 1.19, 2.476, -0.5557, 2.476, -0.5557, 2.476, 1.19, 2.476, -0.1328, 0.5742, 1.204, 0.5742, 1.004, 0.6738, -0.3271, 0.6768, 0.6504, -1.402, 0.6504, 2.73, 0.3496, 2.73, 0.3496, -1.402])
me_parque_espana_osm_buildings_006.materials.append(mat_material002)
me_parque_espana_osm_buildings_006.use_remesh_fix_poles = True
me_parque_espana_osm_buildings_006.use_remesh_preserve_attributes = False
me_parque_espana_osm_buildings_006.use_mirror_vertex_groups = False
me_parque_espana_osm_buildings_006.update()
me_parque_espana_osm_buildings_008 = bpy.data.meshes.new('parque_espana.osm_buildings.008')
me_parque_espana_osm_buildings_008.from_pydata([(121.8, -41.15, 0.0), (135.1, -49.4, 0.0), (130.2, -31.58, 0.0), (143.5, -35.89, 0.0), (132.8, -27.15, 0.0), (139.7, -33.54, 0.0), (138.4, -44.02, 0.0), (128.4, -30.48, 0.0), (145.5, -24.09, 0.0), (140.5, -40.74, 0.0), (137.7, -39.02, 0.0), (135.6, -42.28, 0.0), (137.6, -19.34, 0.0), (140.5, -40.74, 48.07), (137.7, -39.02, 48.07), (135.6, -42.28, 48.07), (138.4, -44.02, 48.07), (135.1, -49.4, 48.07), (121.8, -41.15, 48.07), (128.4, -30.48, 48.07), (130.2, -31.58, 48.07), (132.8, -27.15, 48.07), (137.6, -19.34, 48.07), (145.5, -24.09, 48.07), (139.7, -33.54, 48.07), (143.5, -35.89, 48.07)], [], [(10, 9, 13, 14), (0, 1, 17, 18), (11, 10, 14, 15), (9, 3, 25, 13), (7, 0, 18, 19), (6, 11, 15, 16), (4, 2, 20, 21), (12, 4, 21, 22), (8, 12, 22, 23), (5, 8, 23, 24), (1, 6, 16, 17), (3, 5, 24, 25), (2, 7, 19, 20)])
_uv = me_parque_espana_osm_buildings_008.uv_layers.new(name='UVMap')
_uv.uv.foreach_set('vector', [1.708, 6.893, -0.708, 6.893, -0.708, -5.424, 1.708, -5.424, -0.7021, 6.912, 1.702, 6.912, 1.702, -5.442, -0.7021, -5.442, 1.708, 6.893, -0.708, 6.893, -0.708, -5.424, 1.708, -5.424, 1.708, 6.893, -0.708, 6.893, -0.708, -5.424, 1.708, -5.424, 1.708, 6.893, -0.708, 6.893, -0.708, -5.424, 1.708, -5.424, 1.708, 6.893, -0.708, 6.893, -0.708, -5.424, 1.708, -5.424, 1.396, 6.893, -0.1592, 6.893, -0.1592, -5.424, 1.396, -5.424, 1.708, 6.893, -0.708, 6.893, -0.708, -5.424, 1.708, -5.424, -0.7021, 6.912, 1.702, 6.912, 1.702, -5.442, -0.7021, -5.442, 1.708, 6.893, -0.708, 6.893, -0.708, -5.424, 1.708, -5.424, 1.708, 6.893, -0.708, 6.893, -0.708, -5.424, 1.708, -5.424, 1.708, 6.893, -0.708, 6.893, -0.708, -5.424, 1.708, -5.424, 1.708, 6.893, -0.708, 6.893, -0.708, -5.424, 1.708, -5.424])
me_parque_espana_osm_buildings_008.materials.append(mat_material003)
me_parque_espana_osm_buildings_008.use_remesh_fix_poles = True
me_parque_espana_osm_buildings_008.use_remesh_preserve_attributes = False
me_parque_espana_osm_buildings_008.use_mirror_vertex_groups = False
me_parque_espana_osm_buildings_008.update()
me_parque_espana_osm_buildings_009 = bpy.data.meshes.new('parque_espana.osm_buildings.009')
me_parque_espana_osm_buildings_009.from_pydata([(101.1, -61.34, 0.0), (106.2, -52.0, 0.0), (129.7, -64.63, 0.0), (124.7, -73.97, 0.0), (106.2, -52.0, 49.57), (129.7, -64.63, 49.57), (124.7, -73.97, 49.57), (101.1, -61.34, 49.57)], [], [(1, 0, 7, 4), (3, 2, 5, 6), (0, 3, 6, 7), (2, 1, 4, 5)])
_uv = me_parque_espana_osm_buildings_009.uv_layers.new(name='UVMap')
_uv.uv.foreach_set('vector', [1.416, -4.501, -0.416, -4.501, -0.416, 5.501, 1.416, 5.501, 1.416, -4.501, -0.416, -4.501, -0.416, 5.501, 1.416, 5.501, 1.416, -4.501, -0.416, -4.501, -0.416, 5.501, 1.416, 5.501, 1.416, -4.501, -0.416, -4.501, -0.416, 5.501, 1.416, 5.501])
me_parque_espana_osm_buildings_009.materials.append(mat_material)
me_parque_espana_osm_buildings_009.use_remesh_fix_poles = True
me_parque_espana_osm_buildings_009.use_remesh_preserve_attributes = False
me_parque_espana_osm_buildings_009.use_mirror_vertex_groups = False
me_parque_espana_osm_buildings_009.update()
me_parque_espana_osm_buildings_010 = bpy.data.meshes.new('parque_espana.osm_buildings.010')
me_parque_espana_osm_buildings_010.from_pydata([(100.0, 10.06, 0.0), (113.4, 20.68, 0.0), (105.8, 6.891, 0.0), (107.6, 23.86, 0.0), (113.4, 20.68, 62.39), (105.8, 6.891, 62.39), (100.0, 10.06, 62.39), (107.6, 23.86, 62.39)], [], [(3, 0, 6, 7), (2, 1, 4, 5), (1, 3, 7, 4), (0, 2, 5, 6)])
_uv = me_parque_espana_osm_buildings_010.uv_layers.new(name='UVMap')
_uv.uv.foreach_set('vector', [-0.2918, -1.602, 1.319, -1.602, 1.319, 2.617, -0.2918, 2.617, -0.2918, -1.602, 1.319, -1.602, 1.319, 2.617, -0.2918, 2.617, 0.08532, -1.602, 0.9556, -1.602, 0.9556, 2.617, 0.08532, 2.617, 0.08532, -1.602, 0.9556, -1.602, 0.9556, 2.617, 0.08532, 2.617])
me_parque_espana_osm_buildings_010.materials.append(mat_material_003)
me_parque_espana_osm_buildings_010.use_remesh_fix_poles = True
me_parque_espana_osm_buildings_010.use_remesh_preserve_attributes = False
me_parque_espana_osm_buildings_010.use_mirror_vertex_groups = False
me_parque_espana_osm_buildings_010.update()
me_parque_espana_osm_buildings_011 = bpy.data.meshes.new('parque_espana.osm_buildings.011')
me_parque_espana_osm_buildings_011.from_pydata([(88.52, -42.02, 0.0), (88.52, -42.02, 42.41), (70.65, -43.34, 0.0), (70.65, -43.34, 42.41), (74.95, -35.01, 42.41), (84.21, -50.35, 42.41), (74.95, -35.01, 0.0), (84.21, -50.35, 0.0), (72.98, -43.17, 23.97), (76.16, -37.01, 23.97), (83.0, -48.35, 23.97), (86.19, -42.19, 23.97)], [], [(9, 4, 3, 8), (8, 3, 5, 10), (11, 1, 4, 9), (10, 5, 1, 11), (7, 10, 11, 0), (0, 11, 9, 6), (2, 8, 10, 7), (6, 9, 8, 2)])
_uv = me_parque_espana_osm_buildings_011.uv_layers.new(name='UVMap')
_uv.uv.foreach_set('vector', [-1.513, 0.05859, -2.223, -2.908, 3.223, -2.908, 2.513, 0.05859, 0.145, 0.9434, 0.5, 3.908, -2.223, 3.908, -1.867, 0.9434, 2.868, 0.9434, 3.223, 3.908, 0.5, 3.908, 0.855, 0.9434, 2.513, 0.9414, 3.223, 3.908, -2.223, 3.908, -1.513, 0.9414, 3.223, -2.908, 2.513, 0.9414, -1.513, 0.9414, -2.223, -2.908, 3.223, -2.908, 2.868, 0.9434, 0.855, 0.9434, 0.5, -2.908, 0.5, -2.908, 0.145, 0.9434, -1.867, 0.9434, -2.223, -2.908, -2.223, 3.908, -1.513, 0.05859, 2.513, 0.05859, 3.223, 3.908])
me_parque_espana_osm_buildings_011.materials.append(mat_material_015)
me_parque_espana_osm_buildings_011.use_remesh_fix_poles = True
me_parque_espana_osm_buildings_011.use_remesh_preserve_attributes = False
me_parque_espana_osm_buildings_011.use_mirror_vertex_groups = False
me_parque_espana_osm_buildings_011.update()
me_parque_espana_osm_buildings_015 = bpy.data.meshes.new('parque_espana.osm_buildings.015')
me_parque_espana_osm_buildings_015.from_pydata([(98.08, 30.16, 0.0), (107.2, 25.17, 0.0), (96.0, 4.72, 0.0), (86.89, 9.707, 0.0), (86.89, 9.707, 28.99), (98.08, 30.16, 28.99), (107.2, 25.17, 28.99), (96.0, 4.72, 28.99)], [], [(2, 1, 6, 7), (0, 3, 4, 5), (3, 2, 7, 4), (1, 0, 5, 6)])
_uv = me_parque_espana_osm_buildings_015.uv_layers.new(name='UVMap')
_uv.uv.foreach_set('vector', [-0.6719, -1.385, 1.672, -1.385, 1.672, 2.385, -0.6719, 2.385, -0.6719, -1.385, 1.672, -1.385, 1.672, 2.385, -0.6719, 2.385, -0.6719, -1.385, 1.672, -1.385, 1.672, 2.385, -0.6719, 2.385, -0.6719, -1.385, 1.672, -1.385, 1.672, 2.385, -0.6719, 2.385])
me_parque_espana_osm_buildings_015.materials.append(mat_material_016)
me_parque_espana_osm_buildings_015.use_remesh_fix_poles = True
me_parque_espana_osm_buildings_015.use_remesh_preserve_attributes = False
me_parque_espana_osm_buildings_015.use_mirror_vertex_groups = False
me_parque_espana_osm_buildings_015.update()
me_parque_espana_osm_buildings_016 = bpy.data.meshes.new('parque_espana.osm_buildings.016')
me_parque_espana_osm_buildings_016.from_pydata([(69.15, -23.87, 0.0), (64.33, -33.53, 0.0), (62.09, -33.27, 0.0), (53.02, -34.39, 0.0), (60.44, -19.51, 0.0), (59.84, -37.78, 0.0), (53.02, -34.39, 45.37), (60.44, -19.51, 45.37), (69.15, -23.87, 45.37), (64.33, -33.53, 45.37), (62.09, -33.27, 45.37), (59.84, -37.78, 45.37)], [], [(5, 2, 10, 11), (1, 0, 8, 9), (4, 3, 6, 7), (3, 5, 11, 6), (2, 1, 9, 10), (0, 4, 7, 8)])
_uv = me_parque_espana_osm_buildings_016.uv_layers.new(name='UVMap')
_uv.uv.foreach_set('vector', [1.785, 5.567, 2.454, 5.567, 2.454, -3.495, 1.785, -3.495, 0.3574, 5.567, 1.785, 5.567, 1.785, -3.495, 0.3574, -3.495, -0.3262, 5.567, 0.7783, 5.567, 0.7783, -3.495, -0.3262, -3.495, 2.107, 5.567, 2.604, 5.567, 2.604, -3.495, 2.107, -3.495, 2.454, 5.567, 2.752, 5.567, 2.752, -3.495, 2.454, -3.495, 1.461, 5.567, 2.107, 5.567, 2.107, -3.495, 1.461, -3.495])
me_parque_espana_osm_buildings_016.materials.append(mat_material008)
me_parque_espana_osm_buildings_016.use_remesh_fix_poles = True
me_parque_espana_osm_buildings_016.use_remesh_preserve_attributes = False
me_parque_espana_osm_buildings_016.use_mirror_vertex_groups = False
me_parque_espana_osm_buildings_016.update()
me_parque_espana_osm_buildings_017 = bpy.data.meshes.new('parque_espana.osm_buildings.017')
me_parque_espana_osm_buildings_017.from_pydata([(72.67, -20.54, 31.62), (70.67, -21.12, 31.62), (64.78, -18.14, 31.62), (68.57, -10.61, 45.88), (78.27, -15.5, 45.88), (76.76, -18.51, 45.88), (74.32, -17.29, 31.62), (72.67, -20.54, 47.43), (70.67, -21.12, 47.43), (68.57, -10.61, 61.68), (76.76, -18.51, 61.68), (64.78, -18.14, 47.43), (78.27, -15.5, 61.68), (74.32, -17.29, 47.43), (79.3, -13.46, 45.88), (69.59, -8.572, 45.88), (69.59, -8.572, 61.68), (65.53, -20.57, 47.43), (65.53, -20.57, 31.62), (75.08, -19.71, 47.43), (75.08, -19.71, 31.62), (73.43, -22.96, 31.62), (71.42, -23.54, 31.62), (73.43, -22.96, 47.43), (71.42, -23.54, 47.43), (80.15, -16.44, 45.88), (78.64, -19.46, 45.88), (78.64, -19.46, 61.68), (81.18, -14.41, 61.68), (81.18, -14.41, 45.88)], [], [(2, 1, 22, 18), (10, 5, 26, 27), (7, 8, 24, 23), (5, 4, 25, 26), (6, 13, 19, 20), (27, 28, 16, 9, 12, 10), (3, 9, 16, 15), (4, 3, 15, 14), (21, 20, 19, 23), (22, 21, 23, 24), (18, 22, 24, 17), (11, 2, 18, 17), (0, 6, 20, 21), (8, 11, 17, 24), (13, 7, 23, 19), (1, 0, 21, 22), (16, 28, 29, 14, 15), (25, 29, 28, 27, 26), (4, 14, 29, 25)])
_uv = me_parque_espana_osm_buildings_017.uv_layers.new(name='UVMap')
_uv.uv.foreach_set('vector', [0.2852, 0.4453, 0.5283, 0.4463, 0.5928, 0.3799, 0.3496, 0.3799, 0.8753, -0.6289, 0.8753, 2.135, 0.1247, 2.135, 0.1247, -0.6289, 0.7578, 0.6143, 0.6123, 0.5742, 0.7812, 0.5244, 0.9326, 0.5645, 0.9824, 0.5137, 0.9785, 0.6377, 1.273, 0.6377, 1.273, 0.5137, 0.1309, 1.858, 0.1309, -0.5879, 0.9785, -0.5879, 0.9785, 1.858, 1.804, 0.5195, 1.797, 0.7275, -0.9365, 0.7266, -0.9365, 0.6416, 1.356, 0.6436, 1.36, 0.5195, 0.04264, 2.135, 0.04264, -0.6289, 0.9574, -0.6289, 0.9574, 2.135, 0.9785, 0.6377, -0.5332, 0.6357, -0.5332, 0.7207, 0.9785, 0.7217, 1.026, 1.851, -0.02637, 1.851, -0.02637, -0.585, 1.026, -0.585, 1.025, 1.851, -0.02539, 1.851, -0.02539, -0.585, 1.025, -0.585, 1.586, 1.851, -0.5859, 1.851, -0.5859, -0.585, 1.586, -0.585, 0.9102, -0.585, 0.9102, 1.851, 0.08984, 1.851, 0.08984, -0.585, 0.584, 0.499, 0.584, 0.6338, 0.6494, 0.5664, 0.6504, 0.4326, 0.6123, 0.5742, -0.02637, 0.5742, 0.1436, 0.5244, 0.7812, 0.5244, 0.7578, 0.7158, 0.7578, 0.6143, 0.9326, 0.5645, 0.9297, 0.665, 0.5283, 0.4463, 0.584, 0.499, 0.6504, 0.4326, 0.5928, 0.3799, -0.8817, -0.6289, 1.882, -0.6289, 1.882, 2.135, 1.433, 2.135, -0.8817, 2.135, 0.3571, 2.135, -0.2356, 2.135, -0.2356, -0.6289, 1.236, -0.6289, 1.236, 2.135, 0.9785, 0.6377, 0.9785, 0.7217, 1.271, 0.7217, 1.273, 0.6377])
me_parque_espana_osm_buildings_017.materials.append(mat_material009_extrusion)
me_parque_espana_osm_buildings_017.use_remesh_fix_poles = True
me_parque_espana_osm_buildings_017.use_remesh_preserve_attributes = False
me_parque_espana_osm_buildings_017.use_mirror_vertex_groups = False
me_parque_espana_osm_buildings_017.update()
me_parque_espana_osm_buildings_018 = bpy.data.meshes.new('parque_espana.osm_buildings.018')
me_parque_espana_osm_buildings_018.from_pydata([(78.27, -15.5, 0.0), (68.55, -10.64, 0.0), (64.76, -18.18, 0.0), (74.32, -17.29, 0.0), (70.67, -21.12, 0.0), (76.76, -18.51, 0.0), (72.67, -20.54, 0.0), (68.55, -10.64, 63.23), (64.76, -18.18, 63.23), (70.67, -21.12, 63.23), (72.67, -20.54, 63.23), (74.32, -17.29, 63.23), (76.76, -18.51, 63.23), (78.27, -15.5, 63.23), (72.67, -20.54, 31.62), (70.67, -21.12, 31.62), (64.76, -18.18, 31.62), (68.55, -10.64, 45.88), (78.27, -15.5, 45.88), (76.76, -18.51, 45.88), (74.32, -17.29, 31.62), (72.67, -20.54, 47.43), (70.67, -21.12, 47.43), (68.55, -10.64, 61.68), (76.76, -18.51, 61.68), (64.76, -18.18, 47.43), (78.27, -15.5, 61.68), (74.32, -17.29, 47.43)], [], [(25, 22, 9, 8), (26, 23, 7, 13), (22, 21, 10, 9), (24, 26, 13, 12), (21, 27, 11, 10), (6, 3, 20, 14), (5, 0, 18, 19), (16, 25, 8, 7, 23, 17, 1, 2), (4, 6, 14, 15), (19, 24, 12, 11, 27, 20, 3, 5), (0, 1, 17, 18), (2, 4, 15, 16)])
_uv = me_parque_espana_osm_buildings_018.uv_layers.new(name='UVMap')
_uv.uv.foreach_set('vector', [1.412, 1.912, -0.02239, 1.912, -0.02239, -0.9209, 1.412, -0.9209, 1.355, 0.2549, 0.03305, 0.2549, 0.03305, 0.5459, 1.355, 0.5459, 0.839, 1.912, 0.5576, 1.912, 0.5576, -0.9209, 0.839, -0.9209, 1.433, 0.1895, 0.8358, 0.1895, 0.8358, -0.0752, 1.433, -0.0752, 1.122, 1.912, 0.2676, 1.912, 0.2676, -0.9209, 1.122, -0.9209, 0.2697, -1.993, 1.119, -1.993, 1.119, 2.953, 0.2697, 2.953, 1.387, 3.634, 0.8412, 3.634, 0.8412, -3.539, 1.387, -3.539, 0.5896, 0.6035, 0.5896, 3.41, 0.5896, 6.217, -0.8326, 6.217, -0.8326, 5.943, -0.8326, 3.135, -0.8326, -5.01, 0.5896, -5.01, 0.5458, -1.993, 0.8475, -1.993, 0.8475, 2.953, 0.5458, 2.953, 0.8454, 2.684, 0.8454, 5.18, 0.8454, 5.425, 0.5437, 5.425, 0.5437, 2.925, 0.5437, 0.4277, 0.5437, -4.568, 0.8454, -4.568, 1.428, 3.41, -0.03838, 3.41, -0.03838, -2.611, 1.428, -2.611, -0.02026, -1.993, 1.409, -1.993, 1.409, 2.953, -0.02026, 2.953])
me_parque_espana_osm_buildings_018.materials.append(mat_material009)
me_parque_espana_osm_buildings_018.use_remesh_fix_poles = True
me_parque_espana_osm_buildings_018.use_remesh_preserve_attributes = False
me_parque_espana_osm_buildings_018.use_mirror_vertex_groups = False
me_parque_espana_osm_buildings_018.update()
me_parque_espana_osm_buildings_019 = bpy.data.meshes.new('parque_espana.osm_buildings.019')
me_parque_espana_osm_buildings_019.from_pydata([(136.6, -17.14, 0.0), (145.6, -4.063, 0.0), (131.5, 5.6, 0.0), (117.8, -14.37, 0.0), (120.1, -16.01, 0.0), (124.9, -9.117, 0.0), (136.6, -17.14, 29.48), (145.6, -4.063, 29.48), (131.5, 5.6, 29.48), (117.8, -14.37, 29.48), (120.1, -16.01, 29.48), (124.9, -9.117, 29.48)], [], [(0, 1, 7, 6), (2, 3, 9, 8), (1, 2, 8, 7), (3, 4, 10, 9), (5, 0, 6, 11), (4, 5, 11, 10)])
_uv = me_parque_espana_osm_buildings_019.uv_layers.new(name='MapaUV')
_uv.uv.foreach_set('vector', [-1.793, -2.051, 1.0, -2.051, 1.0, 3.391, -1.793, 3.391, 3.313, -2.051, -0.9512, -2.051, -0.9512, 3.391, 3.313, 3.391, 3.606, -2.051, 0.5977, -2.051, 0.5977, 3.391, 3.606, 3.391, -1.956, -2.051, -1.447, -2.051, -1.447, 3.391, -1.956, 3.391, -0.9326, -2.051, 1.564, -2.051, 1.564, 3.391, -0.9326, 3.391, -1.301, -2.051, 0.1709, -2.051, 0.1709, 3.391, -1.301, 3.391])
me_parque_espana_osm_buildings_019.materials.append(mat_material_007)
me_parque_espana_osm_buildings_019.use_remesh_fix_poles = True
me_parque_espana_osm_buildings_019.use_remesh_preserve_attributes = False
me_parque_espana_osm_buildings_019.use_mirror_vertex_groups = False
me_parque_espana_osm_buildings_019.update()
me_parque_espana_osm_buildings_013 = bpy.data.meshes.new('parque_espana.osm_buildings.013')
me_parque_espana_osm_buildings_013.from_pydata([(91.6, 35.58, 0.0), (79.72, 13.22, 0.0), (98.02, 32.17, 0.0), (86.12, 9.807, 0.0), (79.72, 13.22, 38.88), (91.6, 35.58, 38.88), (98.02, 32.17, 38.88), (86.12, 9.807, 38.88)], [], [(0, 2, 3, 1), (3, 2, 6, 7), (0, 1, 4, 5), (1, 3, 7, 4), (2, 0, 5, 6)])
_uv = me_parque_espana_osm_buildings_013.uv_layers.new(name='MapaUV')
_uv.uv.foreach_set('vector', [0.7588, 1.008, 1.365, 0.8366, 0.2412, -0.2958, -0.3643, -0.1225, -0.7178, -0.4297, 1.396, -0.4297, 1.396, 1.538, -0.7178, 1.538, 1.718, -0.4297, -0.3945, -0.4297, -0.3945, 1.538, 1.718, 1.538, -1.153, -0.4297, -0.5479, -0.4297, -0.5479, 1.538, -1.153, 1.538, 1.459, -0.4297, 0.8525, -0.4297, 0.8525, 1.538, 1.459, 1.538])
me_parque_espana_osm_buildings_013.materials.append(mat_material_004)
me_parque_espana_osm_buildings_013.use_remesh_fix_poles = True
me_parque_espana_osm_buildings_013.use_remesh_preserve_attributes = False
me_parque_espana_osm_buildings_013.use_mirror_vertex_groups = False
me_parque_espana_osm_buildings_013.update()
me_parque_espana_osm_buildings_001 = bpy.data.meshes.new('parque_espana.osm_buildings.001')
me_parque_espana_osm_buildings_001.from_pydata([(152.6, -14.92, 0.0), (156.2, -17.19, 0.0), (148.5, -21.39, 0.0), (152.2, -23.67, 0.0), (152.6, -14.92, 37.71), (156.2, -17.19, 37.71), (152.2, -23.67, 37.71), (148.5, -21.39, 37.71)], [], [(0, 1, 3, 2), (0, 2, 7, 4), (1, 0, 4, 5), (2, 3, 6, 7), (3, 1, 5, 6)])
_uv = me_parque_espana_osm_buildings_001.uv_layers.new(name='MapaUV')
_uv.uv.foreach_set('vector', [0.542, 0.8775, 1.17, 0.3007, 0.458, -1.345, -0.1699, -0.768, 1.089, -4.062, -0.04102, -4.062, -0.04102, 5.511, 1.089, 5.511, 1.037, -4.062, 0.4092, -4.062, 0.4092, 5.511, 1.037, 5.511, -0.08789, -4.062, 0.54, -4.062, 0.54, 5.511, -0.08789, 5.511, -0.05566, -4.062, 1.074, -4.062, 1.074, 5.511, -0.05566, 5.511])
me_parque_espana_osm_buildings_001.materials.append(mat_0012)
me_parque_espana_osm_buildings_001.use_remesh_fix_poles = True
me_parque_espana_osm_buildings_001.use_remesh_preserve_attributes = False
me_parque_espana_osm_buildings_001.use_mirror_vertex_groups = False
me_parque_espana_osm_buildings_001.update()
me_parque_espana_osm_buildings_020 = bpy.data.meshes.new('parque_espana.osm_buildings.020')
me_parque_espana_osm_buildings_020.from_pydata([(143.0, -10.1, 0.0), (148.9, -18.21, 0.0), (141.6, -12.68, 0.0), (150.8, -14.4, 0.0), (149.3, -17.0, 0.0), (139.9, -16.17, 0.0), (141.4, -13.65, 0.0), (147.4, -20.74, 0.0), (139.9, -16.17, 21.96), (141.4, -13.65, 21.96), (148.9, -18.21, 21.96), (147.4, -20.74, 21.96), (150.8, -14.4, 15.76), (149.3, -17.0, 15.76), (141.6, -12.68, 15.76), (143.0, -10.1, 15.76)], [], [(0, 3, 4, 2), (6, 1, 7, 5), (7, 1, 10, 11), (6, 5, 8, 9), (5, 7, 11, 8), (1, 6, 9, 10), (0, 2, 14, 15), (4, 3, 12, 13), (3, 0, 15, 12), (2, 4, 13, 14)])
_uv = me_parque_espana_osm_buildings_020.uv_layers.new(name='MapaUV')
_uv.uv.foreach_set('vector', [0.0, 0.0, 0.0, 0.0, 0.0, 0.0, 0.0, 0.0, 0.0, 0.0, 0.0, 0.0, 0.0, 0.0, 0.0, 0.0, -0.2803, -0.969, -0.01074, -0.969, -0.01074, 1.913, -0.2803, 1.913, 0.4756, -0.969, 0.2061, -0.969, 0.2061, 1.913, 0.4756, 1.913, -0.2861, -0.969, 0.5166, -0.969, 0.5166, 1.913, -0.2861, 1.913, 0.6807, -0.969, -0.124, -0.969, -0.124, 1.913, 0.6807, 1.913, 0.8525, -0.969, 0.5781, -0.969, 0.5781, 1.1, 0.8525, 1.1, 0.1182, -0.969, 0.3945, -0.969, 0.3945, 1.1, 0.1182, 1.1, 0.876, -0.969, 0.05078, -0.969, 0.05078, 1.1, 0.876, 1.1, -0.1025, -0.969, 0.7236, -0.969, 0.7236, 1.1, -0.1025, 1.1])
me_parque_espana_osm_buildings_020.materials.append(mat_material_001)
me_parque_espana_osm_buildings_020.use_remesh_fix_poles = True
me_parque_espana_osm_buildings_020.use_remesh_preserve_attributes = False
me_parque_espana_osm_buildings_020.use_mirror_vertex_groups = False
me_parque_espana_osm_buildings_020.update()
me_parque_espana_osm_buildings_021 = bpy.data.meshes.new('parque_espana.osm_buildings.021')
me_parque_espana_osm_buildings_021.from_pydata([(144.5, -7.257, 0.0), (143.2, -9.45, 0.0), (151.3, -11.33, 0.0), (150.0, -13.51, 0.0), (151.3, -11.33, 42.14), (150.0, -13.51, 42.14), (143.2, -9.45, 42.14), (144.5, -7.257, 42.14)], [], [(0, 2, 3, 1), (0, 1, 6, 7), (3, 2, 4, 5), (2, 0, 7, 4), (1, 3, 5, 6)])
_uv = me_parque_espana_osm_buildings_021.uv_layers.new(name='MapaUV')
_uv.uv.foreach_set('vector', [0.249, 0.4183, 0.7441, 0.1977, 0.6514, 0.07843, 0.1562, 0.299, 0.585, -0.6618, 0.4248, -0.6618, 0.4248, 1.616, 0.585, 1.616, 0.3398, -0.6618, 0.498, -0.6618, 0.498, 1.616, 0.3398, 1.616, 0.7441, -0.6618, 0.249, -0.6618, 0.249, 1.616, 0.7441, 1.616, 0.2549, -0.6618, 0.75, -0.6618, 0.75, 1.616, 0.2549, 1.616])
me_parque_espana_osm_buildings_021.materials.append(mat_material_005)
me_parque_espana_osm_buildings_021.use_remesh_fix_poles = True
me_parque_espana_osm_buildings_021.use_remesh_preserve_attributes = False
me_parque_espana_osm_buildings_021.use_mirror_vertex_groups = False
me_parque_espana_osm_buildings_021.update()
me_parque_espana_osm_buildings_022 = bpy.data.meshes.new('parque_espana.osm_buildings.022')
me_parque_espana_osm_buildings_022.from_pydata([(113.4, 19.33, 0.0), (122.0, 14.28, 0.0), (118.2, 7.704, 0.0), (113.8, 10.23, 0.0), (112.8, 8.494, 0.0), (108.5, 11.0, 0.0), (108.5, 11.0, 35.23), (113.4, 19.33, 35.23), (122.0, 14.28, 35.23), (118.2, 7.704, 35.23), (113.8, 10.23, 35.23), (112.8, 8.494, 35.23)], [], [(0, 1, 2, 3, 4, 5), (4, 3, 10, 11), (2, 1, 8, 9), (0, 5, 6, 7), (5, 4, 11, 6), (3, 2, 9, 10), (1, 0, 7, 8)])
_uv = me_parque_espana_osm_buildings_022.uv_layers.new(name='MapaUV')
_uv.uv.foreach_set('vector', [0.2129, 0.4199, 1.792, 0.05392, 1.088, -0.4232, 0.2959, -0.2402, 0.1094, -0.366, -0.6777, -0.1846, -0.1426, -1.221, 0.1748, -1.221, 0.1748, 1.338, -0.1426, 1.338, -0.2881, -1.221, 0.918, -1.221, 0.918, 1.338, -0.2881, 1.338, 1.803, -1.221, 0.2764, -1.221, 0.2764, 1.338, 1.803, 1.338, -0.6777, -1.221, 0.1094, -1.221, 0.1094, 1.338, -0.6777, 1.338, 0.2959, -1.221, 1.088, -1.221, 1.088, 1.338, 0.2959, 1.338, 1.349, -1.221, -0.2305, -1.221, -0.2305, 1.338, 1.349, 1.338])
me_parque_espana_osm_buildings_022.materials.append(mat_material_008)
me_parque_espana_osm_buildings_022.use_remesh_fix_poles = True
me_parque_espana_osm_buildings_022.use_remesh_preserve_attributes = False
me_parque_espana_osm_buildings_022.use_mirror_vertex_groups = False
me_parque_espana_osm_buildings_022.update()
me_parque_espana_osm_buildings_023 = bpy.data.meshes.new('parque_espana.osm_buildings.023')
me_parque_espana_osm_buildings_023.from_pydata([(63.33, -39.22, 0.0), (71.0, -23.24, 0.0), (77.37, -26.3, 0.0), (69.7, -42.28, 0.0), (63.33, -39.22, 19.67), (71.0, -23.24, 19.67), (77.37, -26.3, 19.67), (69.7, -42.28, 19.67)], [], [(1, 2, 3, 0), (3, 2, 6, 7), (1, 0, 4, 5), (0, 3, 7, 4), (2, 1, 5, 6)])
_uv = me_parque_espana_osm_buildings_023.uv_layers.new(name='MapaUV')
_uv.uv.foreach_set('vector', [0.5146, 2.796, 1.897, 1.954, 0.2314, -2.438, -1.155, -1.596, -1.629, -1.985, 1.846, -1.985, 1.846, 3.423, -1.629, 3.423, 2.423, -1.985, -1.052, -1.985, -1.052, 3.423, 2.423, 3.423, -1.155, -1.985, 0.2314, -1.985, 0.2314, 3.423, -1.155, 3.423, 1.71, -1.985, 0.3271, -1.985, 0.3271, 3.423, 1.71, 3.423])
me_parque_espana_osm_buildings_023.materials.append(mat_material_009)
me_parque_espana_osm_buildings_023.use_remesh_fix_poles = True
me_parque_espana_osm_buildings_023.use_remesh_preserve_attributes = False
me_parque_espana_osm_buildings_023.use_mirror_vertex_groups = False
me_parque_espana_osm_buildings_023.update()
me_parque_espana_osm_buildings_024 = bpy.data.meshes.new('parque_espana.osm_buildings.024')
me_parque_espana_osm_buildings_024.from_pydata([(77.61, -7.135, 0.0), (76.22, -9.907, 0.0), (79.49, -15.13, 0.0), (67.9, -9.328, 0.0), (70.72, -3.696, 0.0), (80.93, -12.27, 0.0), (67.9, -9.328, 25.88), (70.72, -3.696, 25.88), (77.61, -7.135, 25.88), (76.22, -9.907, 25.88), (80.93, -12.27, 25.88), (79.49, -15.13, 25.88)], [], [(4, 0, 1, 5, 2, 3), (1, 0, 8, 9), (4, 3, 6, 7), (3, 2, 11, 6), (5, 1, 9, 10), (0, 4, 7, 8), (2, 5, 10, 11)])
_uv = me_parque_espana_osm_buildings_024.uv_layers.new(name='MapaUV')
_uv.uv.foreach_set('vector', [-0.5811, 1.248, 1.267, 0.7941, 0.8955, 0.4297, 2.157, 0.1176, 1.771, -0.2582, -1.339, 0.5049, 0.6064, -0.9886, 1.351, -0.9886, 1.351, 2.422, 0.6064, 2.422, 1.771, -0.9886, 0.2598, -0.9886, 0.2598, 2.422, 1.771, 2.422, -1.614, -0.9886, 1.496, -0.9886, 1.496, 2.422, -1.614, 2.422, 2.118, -0.9886, 0.8564, -0.9886, 0.8564, 2.422, 2.118, 2.422, 0.9219, -0.9886, -0.9258, -0.9886, -0.9258, 2.422, 0.9219, 2.422, -0.8926, -0.9886, -0.125, -0.9886, -0.125, 2.422, -0.8926, 2.422])
me_parque_espana_osm_buildings_024.materials.append(mat_material_010)
me_parque_espana_osm_buildings_024.use_remesh_fix_poles = True
me_parque_espana_osm_buildings_024.use_remesh_preserve_attributes = False
me_parque_espana_osm_buildings_024.use_mirror_vertex_groups = False
me_parque_espana_osm_buildings_024.update()
me_parque_espana_osm_buildings_014 = bpy.data.meshes.new('parque_espana.osm_buildings.014')
me_parque_espana_osm_buildings_014.from_pydata([(117.7, -18.45, 0.0), (119.4, -19.49, 0.0), (117.7, -18.45, 34.54), (119.4, -19.49, 34.54), (132.8, -27.15, 34.54), (122.6, -25.83, 34.54), (115.7, -21.66, 34.54), (124.4, -11.32, 34.54), (137.6, -19.34, 34.54), (115.7, -21.66, 0.0), (132.8, -27.15, 0.0), (117.7, -18.45, 0.0), (119.4, -19.49, 0.0), (124.4, -11.32, 0.0), (137.6, -19.34, 0.0), (122.6, -25.83, 0.0), (124.8, -22.23, 0.0), (124.8, -22.23, 34.54), (117.7, -18.45, 34.54), (119.4, -19.49, 34.54), (132.8, -27.15, 34.54), (137.6, -19.34, 34.54), (132.8, -27.15, 0.0), (137.6, -19.34, 0.0)], [], [(1, 0, 2, 3), (13, 12, 19, 7), (9, 15, 5, 6), (16, 10, 4, 17), (14, 13, 7, 8), (11, 9, 6, 18), (15, 16, 17, 5), (22, 23, 21, 20)])
_uv = me_parque_espana_osm_buildings_014.uv_layers.new(name='UVMap')
_uv.uv.foreach_set('vector', [1.0, 2.021, 0.0, 2.021, 0.0, -1.021, 1.0, -1.021, 1.0, 2.021, 0.0, 2.021, 0.0, -1.021, 1.0, -1.021, 0.0, -1.021, 1.0, -1.021, 1.0, 2.021, 0.0, 2.021, 0.0, -1.021, 1.0, -1.021, 1.0, 2.021, 0.0, 2.021, 1.0, 2.021, 0.0, 2.021, 0.0, -1.021, 1.0, -1.021, 0.1674, 2.021, 0.6557, 2.021, 0.6557, -1.021, 0.1674, -1.021, 0.0, -1.021, 1.0, -1.021, 1.0, 2.021, 0.0, 2.021, 1.0, 2.021, 0.0, 2.021, 0.0, -1.021, 1.0, -1.021])
me_parque_espana_osm_buildings_014.materials.append(mat_material01)
me_parque_espana_osm_buildings_014.use_remesh_fix_poles = True
me_parque_espana_osm_buildings_014.use_remesh_preserve_attributes = False
me_parque_espana_osm_buildings_014.use_mirror_vertex_groups = False
me_parque_espana_osm_buildings_014.update()
me_parque_espana_osm_buildings_003 = bpy.data.meshes.new('parque_espana.osm_buildings.003')
me_parque_espana_osm_buildings_003.from_pydata([(132.8, -27.15, 34.54), (122.6, -25.83, 34.54), (115.7, -21.66, 34.54), (124.4, -11.32, 34.54), (137.6, -19.34, 34.54), (124.8, -22.23, 34.54), (117.7, -18.45, 34.54), (119.4, -19.49, 34.54), (97.78, -17.31, 23.57), (115.7, 5.433, 31.2), (94.69, 0.5791, 31.64), (90.53, 2.75, 31.64), (91.9, -4.219, 31.64), (90.54, -6.813, 31.64), (87.12, -5.02, 31.64), (84.68, -9.685, 31.64), (79.45, -2.248, 31.64), (109.6, -3.885, 24.94), (107.9, -13.78, 24.94), (106.1, -3.651, 24.94), (101.4, -17.63, 21.2), (108.6, -26.29, 21.2), (101.5, -22.3, 21.2), (102.1, -21.14, 21.2), (104.2, -19.24, 21.2), (115.0, -28.71, 17.64), (119.4, -41.7, 17.64), (110.2, -36.9, 17.64), (109.7, -28.59, 17.64), (113.9, -30.8, 17.64), (109.6, -46.71, 20.34), (106.0, -40.25, 20.34), (108.2, -35.84, 20.34), (104.9, -34.16, 20.34), (95.25, -53.21, 20.34), (89.7, -50.39, 20.34), (97.34, -56.83, 20.34), (100.3, -23.51, 16.31), (103.3, -32.29, 16.31), (75.69, -33.1, 17.42), (97.41, -27.67, 17.42), (95.14, -37.02, 17.42), (85.18, -31.76, 17.42), (82.55, -36.72, 17.42), (110.5, -4.163, 31.2), (92.24, -14.4, 23.57), (99.71, -13.65, 23.57), (111.2, 7.848, 31.2), (104.6, 5.644, 31.2), (97.13, -12.3, 23.57), (102.1, -2.889, 23.57), (71.58, 1.859, 31.64), (77.31, 12.84, 31.64), (95.99, 3.073, 31.64), (87.96, -2.171, 31.64), (77.52, -5.933, 31.64), (119.5, -9.529, 24.94), (113.2, -20.62, 24.94), (106.2, -16.66, 24.94), (102.2, -10.54, 24.94), (108.8, -5.209, 24.94), (102.8, -15.17, 21.2), (111.9, -20.33, 21.2), (102.9, -21.58, 21.2), (123.8, -33.26, 17.64), (111.6, -34.22, 17.64), (107.8, -32.25, 17.64), (111.5, -43.04, 20.34), (90.87, -48.11, 20.34), (87.13, -46.21, 20.34), (84.94, -50.53, 20.34), (103.9, -43.83, 20.34), (97.34, -29.15, 16.31), (106.4, -26.74, 16.31), (105.9, -27.85, 16.31), (108.0, -28.97, 16.31), (106.4, -31.85, 16.31), (104.2, -30.65, 16.31), (82.67, -19.88, 17.42), (96.32, -29.76, 17.42), (98.41, -30.86, 17.42), (99.13, -1.325, 23.57), (101.8, 0.5012, 31.2), (108.8, 3.384, 31.2)], [], [(3, 7, 6, 2, 1, 5, 0, 4), (52, 51, 16, 55, 15, 14, 13, 12, 54, 11, 10, 53), (56, 17, 60, 19, 59, 18, 58, 57), (61, 20, 24, 63, 23, 22, 21, 62), (64, 25, 29, 28, 66, 65, 27, 26), (67, 31, 32, 33, 34, 35, 68, 69, 70, 36, 71, 30), (37, 72, 38, 77, 76, 75, 74, 73), (78, 39, 43, 42, 41, 80, 79, 40), (47, 83, 48, 82, 44, 9), (45, 8, 46, 49, 50, 81)])
me_parque_espana_osm_buildings_003.polygons.foreach_set('material_index', [1, 1, 1, 1, 1, 1, 1, 1, 1, 1])
_uv = me_parque_espana_osm_buildings_003.uv_layers.new(name='UVMap')
_uv.uv.foreach_set('vector', [0.8658, 0.7376, 0.6725, 0.7377, 0.6723, 0.7786, 0.5962, 0.7786, 0.5962, 0.617, 0.6813, 0.617, 0.681, 0.4264, 0.8658, 0.4265, 0.628, 0.4259, 0.3779, 0.4258, 0.378, 0.2466, 0.294, 0.2465, 0.2939, 0.08332, 0.4001, 0.08336, 0.4001, 0.00534, 0.4592, 0.005365, 0.459, 0.09498, 0.5711, 0.09498, 0.5712, 0.0002674, 0.628, 0.0002947, 0.9221, 0.2581, 0.692, 0.2581, 0.6922, 0.2274, 0.6285, 0.2273, 0.6287, 0.06725, 0.7609, 0.06733, 0.7608, 0.0002674, 0.9221, 0.0003399, 0.9341, 0.9917, 0.8771, 0.9918, 0.8769, 0.926, 0.8225, 0.9259, 0.8225, 0.9443, 0.7957, 0.9443, 0.7958, 0.7793, 0.9341, 0.7792, 0.0002674, 0.8542, 0.0002744, 0.6542, 0.04784, 0.6542, 0.04787, 0.5569, 0.1312, 0.5568, 0.1312, 0.6434, 0.1921, 0.6434, 0.1921, 0.8542, 0.07084, 0.02737, 0.1795, 0.08772, 0.2278, 0.0002674, 0.2934, 0.03656, 0.08442, 0.4141, 0.1942, 0.475, 0.2192, 0.4297, 0.2934, 0.4707, 0.2459, 0.5562, 0.0002674, 0.4201, 0.1429, 0.1624, 0.03054, 0.1002, 0.294, 0.8115, 0.4228, 0.8115, 0.4228, 0.9476, 0.3851, 0.9476, 0.3852, 0.9997, 0.3194, 0.9997, 0.3193, 0.9516, 0.2939, 0.9516, 0.2939, 0.4264, 0.5957, 0.4264, 0.5957, 0.5833, 0.4823, 0.5833, 0.4823, 0.8108, 0.3413, 0.8109, 0.3414, 0.7632, 0.2939, 0.7631, 0.699, 0.7792, 0.699, 0.8816, 0.7951, 0.8815, 0.7951, 0.9995, 0.5963, 0.9993, 0.5962, 0.7792, 0.9928, 0.7248, 0.8664, 0.7247, 0.8663, 0.6411, 0.9253, 0.6412, 0.9252, 0.4266, 0.9928, 0.4264])
me_parque_espana_osm_buildings_003.materials.append(mat_material01)
me_parque_espana_osm_buildings_003.materials.append(mat_material009_ext)
me_parque_espana_osm_buildings_003.use_remesh_fix_poles = True
me_parque_espana_osm_buildings_003.use_remesh_preserve_attributes = False
me_parque_espana_osm_buildings_003.use_mirror_vertex_groups = False
me_parque_espana_osm_buildings_003.update()
me_parque_espana_osm_buildings_005 = bpy.data.meshes.new('parque_espana.osm_buildings.005')
me_parque_espana_osm_buildings_005.from_pydata([(75.69, -33.1, 17.42), (97.41, -27.67, 17.42), (95.14, -37.02, 17.42), (85.18, -31.76, 17.42), (82.55, -36.72, 17.42), (82.67, -19.88, 0.0), (97.41, -27.67, 0.0), (95.14, -37.02, 0.0), (75.69, -33.1, 0.0), (98.41, -30.86, 0.0), (82.55, -36.72, 0.0), (96.32, -29.76, 0.0), (85.18, -31.76, 0.0), (82.67, -19.88, 17.42), (96.32, -29.76, 17.42), (98.41, -30.86, 17.42)], [], [(5, 6, 11, 9, 7, 12, 10, 8), (9, 11, 14, 15), (6, 5, 13, 1), (10, 12, 3, 4), (7, 9, 15, 2), (11, 6, 1, 14), (5, 8, 0, 13), (8, 10, 4, 0), (12, 7, 2, 3)])
_uv = me_parque_espana_osm_buildings_005.uv_layers.new(name='MapaUV')
_uv.uv.foreach_set('vector', [-0.5566, 2.247, 2.254, 0.8459, 2.045, 0.4731, 2.443, 0.276, 1.82, -0.8333, -0.07812, 0.1147, -0.5762, -0.7796, -1.883, -0.1272, 2.443, -1.113, 2.045, -1.113, 2.045, 2.014, 2.443, 2.014, 2.254, -1.113, -0.5566, -1.113, -0.5566, 2.014, 2.254, 2.014, -0.4336, -1.113, 0.5117, -1.113, 0.5117, 2.014, -0.4336, 2.014, -0.4941, -1.113, 0.6816, -1.113, 0.6816, 2.014, -0.4941, 2.014, 0.8926, -1.113, 1.287, -1.113, 1.287, 2.014, 0.8926, 2.014, 2.773, -1.113, 0.2539, -1.113, 0.2539, 2.014, 2.773, 2.014, -1.883, -1.113, -0.5762, -1.113, -0.5762, 2.014, -1.883, 2.014, -0.07812, -1.113, 1.82, -1.113, 1.82, 2.014, -0.07812, 2.014])
me_parque_espana_osm_buildings_005.materials.append(mat_06)
me_parque_espana_osm_buildings_005.use_remesh_fix_poles = True
me_parque_espana_osm_buildings_005.use_remesh_preserve_attributes = False
me_parque_espana_osm_buildings_005.use_mirror_vertex_groups = False
me_parque_espana_osm_buildings_005.update()
me_parque_espana_osm_buildings_012 = bpy.data.meshes.new('parque_espana.osm_buildings.012')
me_parque_espana_osm_buildings_012.from_pydata([(100.3, -23.51, 16.31), (103.3, -32.29, 16.31), (100.3, -23.51, 0.0), (106.4, -26.74, 0.0), (105.9, -27.85, 0.0), (104.2, -30.65, 0.0), (97.34, -29.15, 0.0), (108.0, -28.97, 0.0), (106.4, -31.85, 0.0), (103.3, -32.29, 0.0), (97.34, -29.15, 16.31), (106.4, -26.74, 16.31), (105.9, -27.85, 16.31), (108.0, -28.97, 16.31), (106.4, -31.85, 16.31), (104.2, -30.65, 16.31)], [], [(2, 3, 4, 7, 8, 5, 9, 6), (5, 8, 14, 15), (7, 4, 12, 13), (3, 2, 0, 11), (9, 5, 15, 1), (8, 7, 13, 14), (4, 3, 11, 12), (2, 6, 10, 0), (6, 9, 1, 10)])
_uv = me_parque_espana_osm_buildings_012.uv_layers.new(name='MapaUV')
_uv.uv.foreach_set('vector', [0.1719, 1.358, 0.7256, 0.8725, 0.6719, 0.7059, 0.8623, 0.5359, 0.7256, 0.1013, 0.5195, 0.2827, 0.4414, 0.03595, -0.0957, 0.5065, 0.5312, -0.4706, 0.7373, -0.4706, 0.7373, 1.987, 0.5312, 1.987, 0.874, -0.4706, 0.6836, -0.4706, 0.6836, 1.987, 0.874, 1.987, 0.7373, -0.4706, 0.1836, -0.4706, 0.1836, 1.987, 0.7373, 1.987, 0.2061, -0.4706, 0.3555, -0.4706, 0.3555, 1.987, 0.2061, 1.987, 0.2471, -0.4706, 0.5068, -0.4706, 0.5068, 1.987, 0.2471, 1.987, 0.6064, -0.4706, 0.7061, -0.4706, 0.7061, 1.987, 0.6064, 1.987, 0.998, -0.4706, 0.4893, -0.4706, 0.4893, 1.987, 0.998, 1.987, -0.08398, -0.4706, 0.4531, -0.4706, 0.4531, 1.987, -0.08398, 1.987])
me_parque_espana_osm_buildings_012.materials.append(mat_material_002)
me_parque_espana_osm_buildings_012.use_remesh_fix_poles = True
me_parque_espana_osm_buildings_012.use_remesh_preserve_attributes = False
me_parque_espana_osm_buildings_012.use_mirror_vertex_groups = False
me_parque_espana_osm_buildings_012.update()
me_parque_espana_osm_buildings_025 = bpy.data.meshes.new('parque_espana.osm_buildings.025')
me_parque_espana_osm_buildings_025.from_pydata([(94.69, 0.5791, 31.64), (90.53, 2.75, 31.64), (91.9, -4.219, 31.64), (90.54, -6.813, 31.64), (87.12, -5.02, 31.64), (84.68, -9.685, 31.64), (79.45, -2.248, 31.64), (87.96, -2.171, 0.0), (90.54, -6.813, 0.0), (95.99, 3.073, 0.0), (91.9, -4.219, 0.0), (94.69, 0.5791, 0.0), (90.53, 2.75, 0.0), (87.12, -5.02, 0.0), (84.68, -9.685, 0.0), (79.45, -2.248, 0.0), (71.58, 1.859, 0.0), (77.52, -5.933, 0.0), (77.31, 12.84, 0.0), (71.58, 1.859, 31.64), (77.31, 12.84, 31.64), (95.99, 3.073, 31.64), (87.96, -2.171, 31.64), (77.52, -5.933, 31.64)], [], [(18, 9, 11, 12, 7, 10, 8, 13, 14, 17, 15, 16), (10, 7, 22, 2), (11, 9, 21, 0), (17, 14, 5, 23), (8, 10, 2, 3), (12, 11, 0, 1), (15, 17, 23, 6), (18, 16, 19, 20), (13, 8, 3, 4), (7, 12, 1, 22), (16, 15, 6, 19), (9, 18, 20, 21), (14, 13, 4, 5)])
_uv = me_parque_espana_osm_buildings_025.uv_layers.new(name='MapaUV')
_uv.uv.foreach_set('vector', [-0.6338, 2.002, 1.903, 0.7516, 1.727, 0.433, 1.162, 0.7108, 0.8125, 0.0817, 1.348, -0.1814, 1.163, -0.5131, 0.6982, -0.2843, 0.3672, -0.8807, -0.6055, -0.4003, -0.3447, 0.0719, -1.413, 0.5964, 1.348, -1.67, 0.8125, -1.67, 0.8125, 2.381, 1.348, 2.381, 0.7637, -1.67, 1.103, -1.67, 1.103, 2.381, 0.7637, 2.381, -0.6055, -1.67, 0.3672, -1.67, 0.3672, 2.381, -0.6055, 2.381, -0.2402, -1.67, 0.1123, -1.67, 0.1123, 2.381, -0.2402, 2.381, 1.162, -1.67, 1.727, -1.67, 1.727, 2.381, 1.162, 2.381, 0.1924, -1.67, -0.3086, -1.67, -0.3086, 2.381, 0.1924, 2.381, 2.429, -1.67, 0.9375, -1.67, 0.9375, 2.381, 2.429, 2.381, 0.6982, -1.67, 1.163, -1.67, 1.163, 2.381, 0.6982, 2.381, 0.3906, -1.67, 1.059, -1.67, 1.059, 2.381, 0.3906, 2.381, -1.403, -1.67, -0.335, -1.67, -0.335, 2.381, -1.403, 2.381, 1.942, -1.67, -0.5947, -1.67, -0.5947, 2.381, 1.942, 2.381, -0.6309, -1.67, 0.00293, -1.67, 0.00293, 2.381, -0.6309, 2.381])
me_parque_espana_osm_buildings_025.materials.append(mat_material_011)
me_parque_espana_osm_buildings_025.use_remesh_fix_poles = True
me_parque_espana_osm_buildings_025.use_remesh_preserve_attributes = False
me_parque_espana_osm_buildings_025.use_mirror_vertex_groups = False
me_parque_espana_osm_buildings_025.update()
me_parque_espana_osm_buildings_026 = bpy.data.meshes.new('parque_espana.osm_buildings.026')
me_parque_espana_osm_buildings_026.from_pydata([(115.7, 5.433, 31.2), (110.5, -4.163, 31.2), (111.2, 7.848, 0.0), (110.5, -4.163, 0.0), (115.7, 5.433, 0.0), (101.8, 0.5012, 0.0), (108.8, 3.384, 0.0), (104.6, 5.644, 0.0), (111.2, 7.848, 31.2), (104.6, 5.644, 31.2), (101.8, 0.5012, 31.2), (108.8, 3.384, 31.2)], [], [(2, 4, 3, 5, 7, 6), (5, 3, 1, 10), (6, 7, 9, 11), (4, 2, 8, 0), (3, 4, 0, 1), (7, 5, 10, 9), (2, 6, 11, 8)])
_uv = me_parque_espana_osm_buildings_026.uv_layers.new(name='MapaUV')
_uv.uv.foreach_set('vector', [1.044, 1.381, 2.116, 0.7631, 0.8789, -1.69, -1.195, -0.4984, -0.5322, 0.817, 0.4688, 0.2386, -1.071, -3.248, 1.003, -3.248, 1.003, 4.725, -1.071, 4.725, 0.4688, -3.248, -0.5322, -3.248, -0.5322, 4.725, 0.4688, 4.725, 1.744, -3.248, 0.6719, -3.248, 0.6719, 4.725, 1.744, 4.725, -1.325, -3.248, 0.9697, -3.248, 0.9697, 4.725, -1.325, 4.725, 0.9463, -3.248, -0.2842, -3.248, -0.2842, 4.725, 0.9463, 4.725, 1.473, -3.248, 0.4053, -3.248, 0.4053, 4.725, 1.473, 4.725])
me_parque_espana_osm_buildings_026.materials.append(mat_material_012)
me_parque_espana_osm_buildings_026.use_remesh_fix_poles = True
me_parque_espana_osm_buildings_026.use_remesh_preserve_attributes = False
me_parque_espana_osm_buildings_026.use_mirror_vertex_groups = False
me_parque_espana_osm_buildings_026.update()
me_parque_espana_osm_buildings_027 = bpy.data.meshes.new('parque_espana.osm_buildings.027')
me_parque_espana_osm_buildings_027.from_pydata([(109.6, -46.71, 20.34), (106.0, -40.25, 20.34), (108.2, -35.84, 20.34), (104.9, -34.16, 20.34), (95.25, -53.21, 20.34), (89.7, -50.39, 20.34), (97.34, -56.83, 20.34), (87.13, -46.21, 0.0), (84.94, -50.53, 0.0), (109.6, -46.71, 0.0), (104.9, -34.16, 0.0), (95.25, -53.21, 0.0), (111.5, -43.04, 0.0), (106.0, -40.25, 0.0), (108.2, -35.84, 0.0), (89.7, -50.39, 0.0), (90.87, -48.11, 0.0), (97.34, -56.83, 0.0), (103.9, -43.83, 0.0), (111.5, -43.04, 20.34), (90.87, -48.11, 20.34), (87.13, -46.21, 20.34), (84.94, -50.53, 20.34), (103.9, -43.83, 20.34)], [], [(12, 9, 18, 17, 8, 7, 16, 15, 11, 10, 14, 13), (12, 13, 1, 19), (7, 8, 22, 21), (11, 15, 5, 4), (13, 14, 2, 1), (8, 17, 6, 22), (15, 16, 20, 5), (14, 10, 3, 2), (17, 18, 23, 6), (9, 12, 19, 0), (16, 7, 21, 20), (10, 11, 4, 3), (18, 9, 0, 23)])
_uv = me_parque_espana_osm_buildings_027.uv_layers.new(name='MapaUV')
_uv.uv.foreach_set('vector', [4.207, 1.317, 3.656, 0.1127, 1.986, 1.059, 0.03711, -3.212, -3.616, -1.144, -2.971, 0.2761, -1.869, -0.3497, -2.213, -1.098, -0.5781, -2.025, 2.277, 4.232, 3.251, 3.68, 2.59, 2.232, 3.761, -2.66, 2.144, -2.66, 2.144, 4.02, 3.761, 4.02, 0.5049, -2.66, -0.7676, -2.66, -0.7676, 4.02, 0.5049, 4.02, -0.5781, -2.66, -2.213, -2.66, -2.213, 4.02, -0.5781, 4.02, 2.21, -2.66, 3.51, -2.66, 3.51, 4.02, 2.21, 4.02, -3.616, -2.66, 0.03711, -2.66, 0.03711, 4.02, -3.616, 4.02, -0.96, -2.66, -0.2871, -2.66, -0.2871, 4.02, -0.96, 4.02, 2.333, -2.66, 1.359, -2.66, 1.359, 4.02, 2.333, 4.02, -2.599, -2.66, 1.232, -2.66, 1.232, 4.02, -2.599, 4.02, 0.333, -2.66, 1.415, -2.66, 1.415, 4.02, 0.333, 4.02, -1.554, -2.66, -2.655, -2.66, -2.655, 4.02, -1.554, 4.02, 3.98, -2.66, -1.632, -2.66, -1.632, 4.02, 3.98, 4.02, 1.986, -2.66, 3.656, -2.66, 3.656, 4.02, 1.986, 4.02])
me_parque_espana_osm_buildings_027.materials.append(mat_material_014)
me_parque_espana_osm_buildings_027.use_remesh_fix_poles = True
me_parque_espana_osm_buildings_027.use_remesh_preserve_attributes = False
me_parque_espana_osm_buildings_027.use_mirror_vertex_groups = False
me_parque_espana_osm_buildings_027.update()
me_parque_espana_osm_buildings_028 = bpy.data.meshes.new('parque_espana.osm_buildings.028')
me_parque_espana_osm_buildings_028.from_pydata([(115.0, -28.71, 17.64), (119.4, -41.7, 17.64), (110.2, -36.9, 17.64), (109.7, -28.59, 17.64), (113.9, -30.8, 17.64), (109.7, -28.59, 0.0), (115.0, -28.71, 0.0), (113.9, -30.8, 0.0), (123.8, -33.26, 0.0), (111.6, -34.22, 0.0), (107.8, -32.25, 0.0), (119.4, -41.7, 0.0), (110.2, -36.9, 0.0), (123.8, -33.26, 17.64), (111.6, -34.22, 17.64), (107.8, -32.25, 17.64)], [], [(8, 11, 12, 9, 10, 5, 7, 6), (7, 5, 3, 4), (10, 9, 14, 15), (12, 11, 1, 2), (8, 6, 0, 13), (6, 7, 4, 0), (5, 10, 15, 3), (9, 12, 2, 14), (11, 8, 13, 1)])
_uv = me_parque_espana_osm_buildings_028.uv_layers.new(name='MapaUV')
_uv.uv.foreach_set('vector', [2.412, 1.046, 1.52, 0.1993, -0.376, 0.6814, -0.09277, 0.951, -0.8721, 1.149, -0.4834, 1.516, 0.3926, 1.294, 0.6133, 1.503, 0.9131, 0.2549, 0.03711, 0.2549, 0.03711, 2.026, 0.9131, 2.026, -0.8721, 0.2549, -0.09277, 0.2549, -0.09277, 2.026, -0.8721, 2.026, -0.4756, 0.2549, 1.42, 0.2549, 1.42, 2.026, -0.4756, 2.026, 2.412, 0.2549, 0.6133, 0.2549, 0.6133, 2.026, 2.412, 2.026, 1.526, 0.2549, 1.099, 0.2549, 1.099, 2.026, 1.526, 2.026, 0.8701, 0.2549, 0.1211, 0.2549, 0.1211, 2.026, 0.8701, 2.026, 0.5986, 0.2549, 0.0498, 0.2549, 0.0498, 2.026, 0.5986, 2.026, -1.327, 0.2549, 0.3975, 0.2549, 0.3975, 2.026, -1.327, 2.026])
me_parque_espana_osm_buildings_028.materials.append(mat_material_017)
me_parque_espana_osm_buildings_028.use_remesh_fix_poles = True
me_parque_espana_osm_buildings_028.use_remesh_preserve_attributes = False
me_parque_espana_osm_buildings_028.use_mirror_vertex_groups = False
me_parque_espana_osm_buildings_028.update()
me_parque_espana_osm_buildings_031 = bpy.data.meshes.new('parque_espana.osm_buildings.031')
me_parque_espana_osm_buildings_031.from_pydata([(109.6, -3.885, 24.94), (107.9, -13.78, 24.94), (106.1, -3.651, 24.94), (109.6, -3.885, 0.0), (119.5, -9.529, 0.0), (102.2, -10.54, 0.0), (106.1, -3.651, 0.0), (107.9, -13.78, 0.0), (106.2, -16.66, 0.0), (108.8, -5.209, 0.0), (113.2, -20.62, 0.0), (119.5, -9.529, 24.94), (113.2, -20.62, 24.94), (106.2, -16.66, 24.94), (102.2, -10.54, 24.94), (108.8, -5.209, 24.94)], [], [(4, 10, 8, 7, 5, 6, 9, 3), (9, 6, 2, 15), (5, 7, 1, 14), (8, 10, 12, 13), (4, 3, 0, 11), (3, 9, 15, 0), (6, 5, 14, 2), (7, 8, 13, 1), (10, 4, 11, 12)])
_uv = me_parque_espana_osm_buildings_031.uv_layers.new(name='MapaUV')
_uv.uv.foreach_set('vector', [1.107, 0.5033, 0.3477, -0.4935, -0.4873, -0.1389, -0.2891, 0.1209, -0.9736, 0.4118, -0.5029, 1.031, -0.1729, 0.8905, -0.08301, 1.01, -0.3291, -0.5784, -0.6592, -0.5784, -0.6592, 1.662, -0.3291, 1.662, -0.833, -0.5784, -0.1484, -0.5784, -0.1484, 1.662, -0.833, 1.662, 0.09082, -0.5784, 0.9258, -0.5784, 0.9258, 1.662, 0.09082, 1.662, 1.107, -0.5784, -0.08301, -0.5784, -0.08301, 1.662, 1.107, 1.662, 0.6621, -0.5784, 0.5029, -0.5784, 0.5029, 1.662, 0.6621, 1.662, 0.9092, -0.5784, 0.08008, -0.5784, 0.08008, 1.662, 0.9092, 1.662, -0.3252, -0.5784, -0.6719, -0.5784, -0.6719, 1.662, -0.3252, 1.662, -1.147, -0.5784, 0.1865, -0.5784, 0.1865, 1.662, -1.147, 1.662])
me_parque_espana_osm_buildings_031.materials.append(mat_material_018)
me_parque_espana_osm_buildings_031.use_remesh_fix_poles = True
me_parque_espana_osm_buildings_031.use_remesh_preserve_attributes = False
me_parque_espana_osm_buildings_031.use_mirror_vertex_groups = False
me_parque_espana_osm_buildings_031.update()
me_parque_espana_osm_buildings_030 = bpy.data.meshes.new('parque_espana.osm_buildings.030')
me_parque_espana_osm_buildings_030.from_pydata([(97.78, -17.31, 23.57), (97.78, -17.31, -6.681), (99.13, -1.325, -6.681), (102.1, -2.889, -6.681), (97.13, -12.3, -6.681), (99.71, -13.65, -6.681), (92.24, -14.4, 23.57), (99.71, -13.65, 23.57), (92.24, -14.4, -6.681), (97.13, -12.3, 23.57), (102.1, -2.889, 23.57), (99.13, -1.325, 23.57)], [], [(8, 2, 3, 4, 5, 1), (5, 4, 9, 7), (8, 1, 0, 6), (4, 3, 10, 9), (1, 5, 7, 0), (2, 8, 6, 11), (3, 2, 11, 10)])
_uv = me_parque_espana_osm_buildings_030.uv_layers.new(name='MapaUV')
_uv.uv.foreach_set('vector', [-0.2051, -0.6781, 0.5322, 1.663, 0.8486, 1.384, 0.3184, -0.3023, 0.5957, -0.5458, 0.3887, -1.201, 0.5957, -2.27, 0.3184, -2.27, 0.3184, 3.15, 0.5957, 3.15, -0.2051, -2.27, 0.3887, -2.27, 0.3887, 3.15, -0.2051, 3.15, 0.2012, -2.27, 1.208, -2.27, 1.208, 3.15, 0.2012, 3.15, -0.3359, -2.27, 0.05566, -2.27, 0.05566, 3.15, -0.3359, 3.15, 1.375, -2.27, -0.02441, -2.27, -0.02441, 3.15, 1.375, 3.15, 0.8486, -2.27, 0.5322, -2.27, 0.5322, 3.15, 0.8486, 3.15])
me_parque_espana_osm_buildings_030.materials.append(mat_material_019)
me_parque_espana_osm_buildings_030.use_remesh_fix_poles = True
me_parque_espana_osm_buildings_030.use_remesh_preserve_attributes = False
me_parque_espana_osm_buildings_030.use_mirror_vertex_groups = False
me_parque_espana_osm_buildings_030.update()
me_parque_espana_osm_buildings_029 = bpy.data.meshes.new('parque_espana.osm_buildings.029')
me_parque_espana_osm_buildings_029.from_pydata([(101.4, -17.63, 21.2), (108.6, -26.29, 21.2), (101.5, -22.3, 21.2), (102.1, -21.14, 21.2), (104.2, -19.24, 21.2), (102.9, -21.58, 0.0), (101.4, -17.63, 0.0), (102.8, -15.17, 0.0), (108.6, -26.29, 0.0), (102.1, -21.14, 0.0), (111.9, -20.33, 0.0), (101.5, -22.3, 0.0), (104.2, -19.24, 0.0), (102.8, -15.17, 21.2), (111.9, -20.33, 21.2), (102.9, -21.58, 21.2)], [], [(7, 10, 8, 11, 9, 5, 12, 6), (12, 5, 15, 4), (9, 11, 2, 3), (8, 10, 14, 1), (7, 6, 0, 13), (6, 12, 4, 0), (5, 9, 3, 15), (11, 8, 1, 2), (10, 7, 13, 14)])
_uv = me_parque_espana_osm_buildings_029.uv_layers.new(name='MapaUV')
_uv.uv.foreach_set('vector', [-0.3955, 1.752, 3.386, -0.02124, 2.001, -2.074, -0.9365, -0.701, -0.6689, -0.3007, -0.3389, -0.4542, 0.2012, 0.3546, -0.9658, 0.9069, 0.9932, -3.307, 0.02539, -3.307, 0.02539, 3.982, 0.9932, 3.982, -0.1201, -3.307, -0.5957, -3.307, -0.5957, 3.982, -0.1201, 3.982, -1.712, -3.307, 0.7461, -3.307, 0.7461, 3.982, -1.712, 3.982, 2.01, -3.307, 0.9971, -3.307, 0.9971, 3.982, 2.01, 3.982, -1.044, -3.307, 0.123, -3.307, 0.123, 3.982, -1.044, 3.982, -0.3389, -3.307, -0.6689, -3.307, -0.6689, 3.982, -0.3389, 3.982, -0.9834, -3.307, 1.954, -3.307, 1.954, 3.982, -0.9834, 3.982, 2.933, -3.307, -0.8486, -3.307, -0.8486, 3.982, 2.933, 3.982])
me_parque_espana_osm_buildings_029.materials.append(mat_material_020)
me_parque_espana_osm_buildings_029.use_remesh_fix_poles = True
me_parque_espana_osm_buildings_029.use_remesh_preserve_attributes = False
me_parque_espana_osm_buildings_029.use_mirror_vertex_groups = False
me_parque_espana_osm_buildings_029.update()

# ---- objects
ob_cube = bpy.data.objects.new('Cube', me_cube)
ob_light = bpy.data.objects.new('Light', light_light)
ob_camera = bpy.data.objects.new('Camera', cam_camera)
ob_edificio001 = bpy.data.objects.new('Edificio001', me_parque_espana_osm_buildings_002)
ob_azoteas = bpy.data.objects.new('Azoteas', me_parque_espana_osm_buildings_004)
ob_edificio002 = bpy.data.objects.new('Edificio002', me_parque_espana_osm_buildings_006)
ob_edificio003 = bpy.data.objects.new('Edificio003', me_parque_espana_osm_buildings_008)
ob_edificio004 = bpy.data.objects.new('Edificio004', me_parque_espana_osm_buildings_009)
ob_edificio005 = bpy.data.objects.new('Edificio005', me_parque_espana_osm_buildings_010)
ob_edificio006 = bpy.data.objects.new('Edificio006', me_parque_espana_osm_buildings_011)
ob_edificio007 = bpy.data.objects.new('Edificio007', me_parque_espana_osm_buildings_015)
ob_edificio008 = bpy.data.objects.new('Edificio008', me_parque_espana_osm_buildings_016)
ob_edificio009_extrusiones = bpy.data.objects.new('Edificio009_extrusiones', me_parque_espana_osm_buildings_017)
ob_edificio009 = bpy.data.objects.new('Edificio009', me_parque_espana_osm_buildings_018)
ob_edificio0011 = bpy.data.objects.new('edificio0011', me_parque_espana_osm_buildings_019)
ob_edificio0010 = bpy.data.objects.new('edificio0010', me_parque_espana_osm_buildings_013)
ob_edificio0012 = bpy.data.objects.new('Edificio0012', me_parque_espana_osm_buildings_001)
ob_edificio0013 = bpy.data.objects.new('Edificio0013', me_parque_espana_osm_buildings_020)
ob_edificio0014 = bpy.data.objects.new('Edificio0014', me_parque_espana_osm_buildings_021)
ob_edificio0015 = bpy.data.objects.new('Edificio0015', me_parque_espana_osm_buildings_022)
ob_edificio0016 = bpy.data.objects.new('Edificio0016', me_parque_espana_osm_buildings_023)
ob_edificio0017 = bpy.data.objects.new('edificio0017', me_parque_espana_osm_buildings_024)
ob_edificio01 = bpy.data.objects.new('Edificio01', me_parque_espana_osm_buildings_014)
ob_azoteas_1 = bpy.data.objects.new('azoteas', me_parque_espana_osm_buildings_003)
ob_edificio06 = bpy.data.objects.new('Edificio06', me_parque_espana_osm_buildings_005)
ob_edificio08 = bpy.data.objects.new('Edificio08', me_parque_espana_osm_buildings_012)
ob_edificio05 = bpy.data.objects.new('Edificio05', me_parque_espana_osm_buildings_025)
ob_edificio03 = bpy.data.objects.new('Edificio03', me_parque_espana_osm_buildings_026)
ob_edificio010 = bpy.data.objects.new('Edificio010', me_parque_espana_osm_buildings_027)
ob_edificio09 = bpy.data.objects.new('Edificio09', me_parque_espana_osm_buildings_028)
ob_edificio02 = bpy.data.objects.new('Edificio02', me_parque_espana_osm_buildings_031)
ob_edificio04 = bpy.data.objects.new('Edificio04', me_parque_espana_osm_buildings_030)
ob_edificio07 = bpy.data.objects.new('Edificio07', me_parque_espana_osm_buildings_029)

# ---- transforms, parenting, visibility, modifiers, constraints
ob_cube.location = (0.0, 0.0, 0.0)
ob_cube.lock_rotations_4d = False
ob_cube.empty_display_type = 'ARROWS'
ob_cube.lineart.crease_threshold = 0.0
ob_light.location = (2.753, 1.286, 5.904)
ob_light.rotation_euler = (0.6503, 0.05522, 2.36)
ob_light.lock_rotations_4d = False
ob_light.empty_display_type = 'ARROWS'
ob_light.color = (0.0, 0.0, 0.0, 0.0)
ob_light.lineart.crease_threshold = 0.0
ob_camera.location = (9.403, -4.142, 4.958)
ob_camera.rotation_euler = (1.109, -0.0, 1.309)
ob_camera.lock_rotations_4d = False
ob_camera.empty_display_type = 'ARROWS'
ob_camera.color = (0.0, 0.0, 0.0, 0.0)
ob_camera.display_type = 'WIRE'
ob_camera.lineart.crease_threshold = 0.0
ob_edificio001.location = (-103.6, -31.26, 0.2)
ob_edificio001.rotation_euler = (0.0, -0.0, 0.4938)
ob_edificio001.lineart.crease_threshold = 0.0
ob_azoteas.location = (-103.6, -31.26, 0.2)
ob_azoteas.rotation_euler = (0.0, -0.0, 0.4938)
ob_azoteas.lineart.crease_threshold = 0.0
ob_edificio002.location = (-103.6, -31.26, 0.2)
ob_edificio002.rotation_euler = (0.0, -0.0, 0.4938)
ob_edificio002.lineart.crease_threshold = 0.0
ob_edificio003.location = (-103.6, -31.26, 0.2)
ob_edificio003.rotation_euler = (0.0, -0.0, 0.4938)
ob_edificio003.lineart.crease_threshold = 0.0
ob_edificio004.location = (-103.6, -31.26, 0.2)
ob_edificio004.rotation_euler = (0.0, -0.0, 0.4938)
ob_edificio004.lineart.crease_threshold = 0.0
ob_edificio005.location = (-103.6, -31.26, 0.2)
ob_edificio005.rotation_euler = (0.0, -0.0, 0.4938)
ob_edificio005.lineart.crease_threshold = 0.0
ob_edificio006.location = (-103.6, -31.26, 0.2)
ob_edificio006.rotation_euler = (0.0, -0.0, 0.4938)
ob_edificio006.lineart.crease_threshold = 0.0
ob_edificio007.location = (-103.6, -31.26, 0.2)
ob_edificio007.rotation_euler = (0.0, -0.0, 0.4938)
ob_edificio007.lineart.crease_threshold = 0.0
ob_edificio008.location = (-103.6, -31.26, 0.2)
ob_edificio008.rotation_euler = (0.0, -0.0, 0.4938)
ob_edificio008.lineart.crease_threshold = 0.0
ob_edificio009_extrusiones.location = (-103.6, -31.26, 0.2)
ob_edificio009_extrusiones.rotation_euler = (0.0, -0.0, 0.4938)
ob_edificio009_extrusiones.lineart.crease_threshold = 0.0
ob_edificio009.location = (-103.6, -31.26, 0.2)
ob_edificio009.rotation_euler = (0.0, -0.0, 0.4938)
ob_edificio009.lineart.crease_threshold = 0.0
ob_edificio0011.location = (-103.6, -31.26, 0.2)
ob_edificio0011.rotation_euler = (0.0, -0.0, 0.4938)
ob_edificio0011.lineart.crease_threshold = 0.0
ob_edificio0010.location = (-103.6, -31.26, 0.2)
ob_edificio0010.rotation_euler = (0.0, -0.0, 0.4938)
ob_edificio0010.lineart.crease_threshold = 0.0
ob_edificio0012.location = (-103.6, -31.26, 0.2)
ob_edificio0012.rotation_euler = (0.0, -0.0, 0.4938)
ob_edificio0012.lineart.crease_threshold = 0.0
ob_edificio0013.location = (-103.6, -31.26, 0.2)
ob_edificio0013.rotation_euler = (0.0, -0.0, 0.4938)
ob_edificio0013.lineart.crease_threshold = 0.0
ob_edificio0014.location = (-103.6, -31.26, 0.2)
ob_edificio0014.rotation_euler = (0.0, -0.0, 0.4938)
ob_edificio0014.lineart.crease_threshold = 0.0
ob_edificio0015.location = (-103.6, -31.26, 0.2)
ob_edificio0015.rotation_euler = (0.0, -0.0, 0.4938)
ob_edificio0015.lineart.crease_threshold = 0.0
ob_edificio0016.location = (-103.6, -31.26, 0.2)
ob_edificio0016.rotation_euler = (0.0, -0.0, 0.4938)
ob_edificio0016.lineart.crease_threshold = 0.0
ob_edificio0017.location = (-103.6, -31.26, 0.2)
ob_edificio0017.rotation_euler = (0.0, -0.0, 0.4938)
ob_edificio0017.lineart.crease_threshold = 0.0
ob_edificio01.location = (-103.6, -31.26, 0.2)
ob_edificio01.rotation_euler = (0.0, -0.0, 0.4938)
ob_edificio01.lineart.crease_threshold = 0.0
ob_azoteas_1.location = (-103.6, -31.26, 0.2)
ob_azoteas_1.rotation_euler = (0.0, -0.0, 0.4938)
ob_azoteas_1.lineart.crease_threshold = 0.0
ob_edificio06.location = (-103.6, -31.26, 0.2)
ob_edificio06.rotation_euler = (0.0, -0.0, 0.4938)
ob_edificio06.lineart.crease_threshold = 0.0
ob_edificio08.location = (-103.6, -31.26, 0.2)
ob_edificio08.rotation_euler = (0.0, -0.0, 0.4938)
ob_edificio08.lineart.crease_threshold = 0.0
ob_edificio05.location = (-103.6, -31.26, 0.2)
ob_edificio05.rotation_euler = (0.0, -0.0, 0.4938)
ob_edificio05.lineart.crease_threshold = 0.0
ob_edificio03.location = (-103.6, -31.26, 0.2)
ob_edificio03.rotation_euler = (0.0, -0.0, 0.4938)
ob_edificio03.lineart.crease_threshold = 0.0
ob_edificio010.location = (-103.6, -31.26, 0.2)
ob_edificio010.rotation_euler = (0.0, -0.0, 0.4938)
ob_edificio010.lineart.crease_threshold = 0.0
ob_edificio09.location = (-103.6, -31.26, 0.2)
ob_edificio09.rotation_euler = (0.0, -0.0, 0.4938)
ob_edificio09.lineart.crease_threshold = 0.0
ob_edificio02.location = (-103.6, -31.26, 0.2)
ob_edificio02.rotation_euler = (0.0, -0.0, 0.4938)
ob_edificio02.lineart.crease_threshold = 0.0
ob_edificio04.location = (-103.6, -31.26, 0.2)
ob_edificio04.rotation_euler = (0.0, -0.0, 0.4938)
ob_edificio04.lineart.crease_threshold = 0.0
ob_edificio07.location = (-103.6, -31.26, 0.2)
ob_edificio07.rotation_euler = (0.0, -0.0, 0.4938)
ob_edificio07.lineart.crease_threshold = 0.0

# ---- collection membership
col_collection.objects.link(ob_cube)
col_collection.objects.link(ob_light)
col_collection.objects.link(ob_camera)
col_edificios_secundarios.objects.link(ob_edificio001)
col_edificios_secundarios.objects.link(ob_azoteas)
col_edificios_secundarios.objects.link(ob_edificio002)
col_edificios_secundarios.objects.link(ob_edificio003)
col_edificios_secundarios.objects.link(ob_edificio004)
col_edificios_secundarios.objects.link(ob_edificio005)
col_edificios_secundarios.objects.link(ob_edificio006)
col_edificios_secundarios.objects.link(ob_edificio007)
col_edificios_secundarios.objects.link(ob_edificio008)
col_edificios_secundarios.objects.link(ob_edificio009_extrusiones)
col_edificios_secundarios.objects.link(ob_edificio009)
col_edificios_secundarios.objects.link(ob_edificio0011)
col_edificios_secundarios.objects.link(ob_edificio0010)
col_edificios_secundarios.objects.link(ob_edificio0012)
col_edificios_secundarios.objects.link(ob_edificio0013)
col_edificios_secundarios.objects.link(ob_edificio0014)
col_edificios_secundarios.objects.link(ob_edificio0015)
col_edificios_secundarios.objects.link(ob_edificio0016)
col_edificios_secundarios.objects.link(ob_edificio0017)
col_edificios_detallados.objects.link(ob_edificio01)
col_edificios_detallados.objects.link(ob_azoteas_1)
col_edificios_detallados.objects.link(ob_edificio06)
col_edificios_detallados.objects.link(ob_edificio08)
col_edificios_detallados.objects.link(ob_edificio05)
col_edificios_detallados.objects.link(ob_edificio03)
col_edificios_detallados.objects.link(ob_edificio010)
col_edificios_detallados.objects.link(ob_edificio09)
col_edificios_detallados.objects.link(ob_edificio02)
col_edificios_detallados.objects.link(ob_edificio04)
col_edificios_detallados.objects.link(ob_edificio07)
def _layer_coll(name, lc=None):
    lc = lc or bpy.context.view_layer.layer_collection
    for c in lc.children:
        if c.name == name: return c
        r = _layer_coll(name, c)
        if r: return r
_layer_coll('Collection').exclude = True

# ---- scene / render settings (as saved in the file)
scene.camera = ob_camera
scene.frame_start = 1; scene.frame_end = 250; scene.frame_set(42)
scene.render.engine = 'CYCLES'
scene.cycles.use_denoising = False
scene.cycles.samples = 128
scene.cycles.sampling_pattern = 'TABULATED_SOBOL'
scene.cycles.use_adaptive_sampling = False
scene.cycles.use_light_tree = False
scene.view_settings.view_transform = 'Filmic'
bpy.context.view_layer.update()
